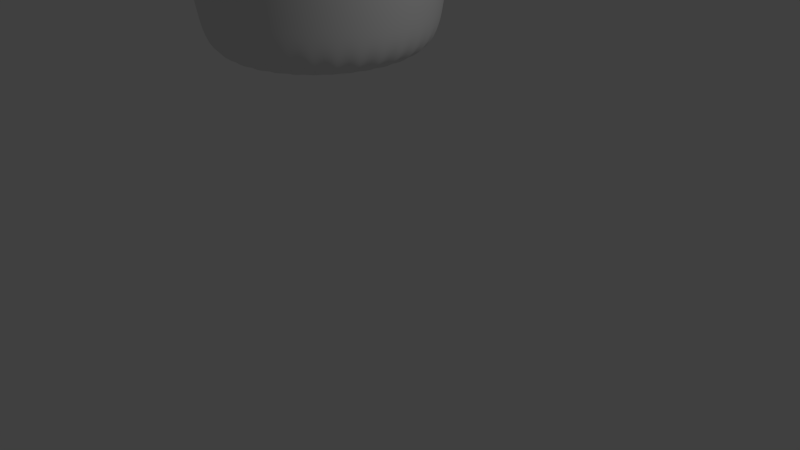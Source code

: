 # Source: cactus.blend  (saved by Blender 2.71.0; exported with 4.5.12 LTS)
import bpy
from mathutils import Matrix  # noqa: F401  (used for matrix-valued properties, if any)

bpy.ops.wm.read_factory_settings(use_empty=True)
scene = bpy.context.scene
scene.name = 'Scene'

# ---- collections
col_collection_1 = bpy.data.collections.new('Collection 1'); scene.collection.children.link(col_collection_1)

# ---- world
world_world = bpy.data.worlds.new('World'); scene.world = world_world
world_world.color = (0.05088, 0.05088, 0.05088)
world_world.use_sun_shadow = False
world_world.sun_shadow_jitter_overblur = 0.0
world_world.cycles.sampling_method = 'MANUAL'
world_world.cycles.sample_map_resolution = 256

# ---- cameras
cam_camera = bpy.data.cameras.new('Camera')
cam_camera.clip_end = 100.0
cam_camera.lens = 35.0
cam_camera.sensor_width = 32.0
cam_camera.sensor_height = 18.0
cam_camera.ortho_scale = 7.314
cam_camera.dof.focus_distance = 0.0
cam_camera.dof.aperture_fstop = 128.0

# ---- lights
light_lamp = bpy.data.lights.new('Lamp', 'POINT')
light_lamp.transmission_factor = 0.0
light_lamp.cutoff_distance = 30.0
light_lamp.energy = 100.0
light_lamp.shadow_buffer_clip_start = 1.001
light_lamp.shadow_soft_size = 0.1
light_lamp.shadow_maximum_resolution = 0.006
light_lamp.use_absolute_resolution = True
light_lamp.cycles.use_multiple_importance_sampling = False

# ---- meshes
me_cylinder = bpy.data.meshes.new('Cylinder')
me_cylinder.from_pydata([(0.0, 1.0, -1.0), (-9.706e-09, 1.082, 1.0), (0.1951, 0.9808, -1.0), (0.211, 1.061, 1.0), (0.3827, 0.9239, -1.0), (0.414, 0.9994, 1.0), (0.5556, 0.8315, -1.0), (0.601, 0.8994, 1.0), (0.7071, 0.7071, -1.0), (0.7649, 0.7649, 1.0), (0.8315, 0.5556, -1.0), (0.8994, 0.601, 1.0), (0.9239, 0.3827, -1.0), (0.9994, 0.414, 1.0), (0.9808, 0.1951, -1.0), (1.061, 0.211, 1.0), (1.0, 7.55e-08, -1.0), (1.082, 5.838e-08, 1.0), (0.9808, -0.1951, -1.0), (1.061, -0.211, 1.0), (0.9239, -0.3827, -1.0), (0.9994, -0.414, 1.0), (0.8315, -0.5556, -1.0), (0.8994, -0.601, 1.0), (0.7071, -0.7071, -1.0), (0.7649, -0.7649, 1.0), (0.5556, -0.8315, -1.0), (0.601, -0.8994, 1.0), (0.3827, -0.9239, -1.0), (0.414, -0.9994, 1.0), (0.1951, -0.9808, -1.0), (0.211, -1.061, 1.0), (-3.258e-07, -1.0, -1.0), (-3.622e-07, -1.082, 1.0), (-0.1951, -0.9808, -1.0), (-0.211, -1.061, 1.0), (-0.3827, -0.9239, -1.0), (-0.414, -0.9994, 1.0), (-0.5556, -0.8315, -1.0), (-0.601, -0.8994, 1.0), (-0.7071, -0.7071, -1.0), (-0.7649, -0.7649, 1.0), (-0.8315, -0.5556, -1.0), (-0.8994, -0.601, 1.0), (-0.9239, -0.3827, -1.0), (-0.9994, -0.414, 1.0), (-0.9808, -0.1951, -1.0), (-1.061, -0.211, 1.0), (-1.0, 9.656e-07, -1.0), (-1.082, 1.021e-06, 1.0), (-0.9808, 0.1951, -1.0), (-1.061, 0.211, 1.0), (-0.9239, 0.3827, -1.0), (-0.9994, 0.414, 1.0), (-0.8315, 0.5556, -1.0), (-0.8994, 0.601, 1.0), (-0.7071, 0.7071, -1.0), (-0.7649, 0.7649, 1.0), (-0.5556, 0.8315, -1.0), (-0.601, 0.8994, 1.0), (-0.3827, 0.9239, -1.0), (-0.414, 0.9994, 1.0), (-0.1951, 0.9808, -1.0), (-0.211, 1.061, 1.0), (-2.154e-08, 1.169, 3.116), (0.2282, 1.147, 3.116), (0.4475, 1.08, 3.116), (0.6497, 0.9724, 3.116), (0.827, 0.827, 3.116), (0.9724, 0.6497, 3.116), (1.08, 0.4475, 3.116), (1.147, 0.2282, 3.116), (1.169, 3.803e-08, 3.116), (1.147, -0.2282, 3.116), (1.08, -0.4475, 3.116), (0.9724, -0.6497, 3.116), (0.827, -0.827, 3.116), (0.6497, -0.9724, 3.116), (0.4475, -1.08, 3.116), (0.2282, -1.147, 3.116), (-4.026e-07, -1.169, 3.116), (-0.2282, -1.147, 3.116), (-0.4475, -1.08, 3.116), (-0.6497, -0.9724, 3.116), (-0.827, -0.827, 3.116), (-0.9724, -0.6497, 3.116), (-1.08, -0.4475, 3.116), (-1.147, -0.2282, 3.116), (-1.169, 1.079e-06, 3.116), (-1.147, 0.2282, 3.116), (-1.08, 0.4475, 3.116), (-0.9724, 0.6497, 3.116), (-0.827, 0.827, 3.116), (-0.6497, 0.9724, 3.116), (-0.4475, 1.08, 3.116), (-0.2282, 1.147, 3.116), (-1.774e-08, 1.261, 5.937), (0.246, 1.237, 5.937), (0.4825, 1.165, 5.937), (0.7005, 1.048, 5.937), (0.8916, 0.8916, 5.937), (1.048, 0.7005, 5.937), (1.165, 0.4825, 5.937), (1.237, 0.246, 5.937), (1.261, 1.538e-08, 5.937), (1.237, -0.246, 5.937), (1.165, -0.4825, 5.937), (1.048, -0.7005, 5.937), (0.8916, -0.8916, 5.937), (0.7005, -1.048, 5.937), (0.4825, -1.165, 5.937), (0.246, -1.237, 5.937), (-4.286e-07, -1.261, 5.937), (-0.246, -1.237, 5.937), (-0.4825, -1.165, 5.937), (-0.7005, -1.048, 5.937), (-0.8916, -0.8916, 5.937), (-1.048, -0.7005, 5.937), (-1.165, -0.4825, 5.937), (-1.237, -0.246, 5.937), (-1.261, 1.138e-06, 5.937), (-1.237, 0.246, 5.937), (-1.165, 0.4825, 5.937), (-1.048, 0.7005, 5.937), (-0.8916, 0.8916, 5.937), (-0.7005, 1.048, 5.937), (-0.4825, 1.165, 5.937), (-0.246, 1.237, 5.937), (1.358e-07, 1.312, 11.13), (0.256, 1.287, 11.13), (0.5022, 1.212, 11.13), (0.7291, 1.091, 11.13), (0.928, 0.928, 11.13), (1.091, 0.7291, 11.13), (1.212, 0.5022, 11.13), (1.287, 0.256, 11.13), (1.312, 4.146e-09, 11.13), (1.287, -0.256, 11.13), (1.212, -0.5022, 11.13), (1.091, -0.7291, 11.13), (0.928, -0.928, 11.13), (0.7291, -1.091, 11.13), (0.5022, -1.212, 11.13), (0.256, -1.287, 11.13), (-2.918e-07, -1.312, 11.13), (-0.256, -1.287, 11.13), (-0.5022, -1.212, 11.13), (-0.7291, -1.091, 11.13), (-0.928, -0.928, 11.13), (-1.091, -0.7291, 11.13), (-1.212, -0.5022, 11.13), (-1.287, -0.256, 11.13), (-1.312, 1.172e-06, 11.13), (-1.287, 0.256, 11.13), (-1.212, 0.5022, 11.13), (-1.091, 0.7291, 11.13), (-0.928, 0.928, 11.13), (-0.7291, 1.091, 11.13), (-0.5022, 1.212, 11.13), (-0.256, 1.287, 11.13), (3.359e-07, 1.39, 17.28), (0.2712, 1.364, 17.28), (0.532, 1.284, 17.28), (0.7724, 1.156, 17.28), (0.9831, 0.9831, 17.28), (1.156, 0.7724, 17.28), (1.284, 0.532, 17.28), (1.364, 0.2712, 17.28), (1.39, -1.595e-08, 17.28), (1.364, -0.2712, 17.28), (1.284, -0.532, 17.28), (1.156, -0.7724, 17.28), (0.9831, -0.9831, 17.28), (0.7724, -1.156, 17.28), (0.532, -1.284, 17.28), (0.2712, -1.364, 17.28), (-1.171e-07, -1.39, 17.28), (-0.2712, -1.364, 17.28), (-0.532, -1.284, 17.28), (-0.7724, -1.156, 17.28), (-0.9831, -0.9831, 17.28), (-1.156, -0.7724, 17.28), (-1.284, -0.532, 17.28), (-1.364, -0.2712, 17.28), (-1.39, 1.222e-06, 17.28), (-1.364, 0.2712, 17.28), (-1.284, 0.532, 17.28), (-1.156, 0.7724, 17.28), (-0.983, 0.9831, 17.28), (-0.7724, 1.156, 17.28), (-0.532, 1.284, 17.28), (-0.2712, 1.364, 17.28), (3.623e-07, 1.473, 22.48), (0.2874, 1.445, 22.48), (0.5638, 1.361, 22.48), (0.8185, 1.225, 22.48), (1.042, 1.042, 22.48), (1.225, 0.8185, 22.48), (1.361, 0.5638, 22.48), (1.445, 0.2874, 22.48), (1.473, -3.578e-08, 22.48), (1.445, -0.2874, 22.48), (1.361, -0.5638, 22.48), (1.225, -0.8185, 22.48), (1.042, -1.042, 22.48), (0.8185, -1.225, 22.48), (0.5638, -1.361, 22.48), (0.2874, -1.445, 22.48), (-1.177e-07, -1.473, 22.48), (-0.2874, -1.445, 22.48), (-0.5638, -1.361, 22.48), (-0.8185, -1.225, 22.48), (-1.042, -1.042, 22.48), (-1.225, -0.8185, 22.48), (-1.361, -0.5638, 22.48), (-1.445, -0.2874, 22.48), (-1.473, 1.276e-06, 22.48), (-1.445, 0.2874, 22.48), (-1.361, 0.5638, 22.48), (-1.225, 0.8185, 22.48), (-1.042, 1.042, 22.48), (-0.8185, 1.225, 22.48), (-0.5638, 1.361, 22.48), (-0.2874, 1.445, 22.48), (2.483e-07, 1.588, 28.44), (0.3098, 1.558, 28.44), (0.6077, 1.467, 28.44), (0.8823, 1.32, 28.44), (1.123, 1.123, 28.44), (1.32, 0.8823, 28.44), (1.467, 0.6077, 28.44), (1.558, 0.3098, 28.44), (1.588, -6.325e-08, 28.44), (1.558, -0.3098, 28.44), (1.467, -0.6077, 28.44), (1.32, -0.8823, 28.44), (1.123, -1.123, 28.44), (0.8823, -1.32, 28.44), (0.6077, -1.467, 28.44), (0.3098, -1.558, 28.44), (-2.692e-07, -1.588, 28.44), (-0.3098, -1.558, 28.44), (-0.6078, -1.467, 28.44), (-0.8823, -1.32, 28.44), (-1.123, -1.123, 28.44), (-1.32, -0.8823, 28.44), (-1.467, -0.6077, 28.44), (-1.558, -0.3098, 28.44), (-1.588, 1.35e-06, 28.44), (-1.558, 0.3098, 28.44), (-1.467, 0.6078, 28.44), (-1.32, 0.8823, 28.44), (-1.123, 1.123, 28.44), (-0.8823, 1.32, 28.44), (-0.6077, 1.467, 28.44), (-0.3098, 1.558, 28.44), (4.927e-08, 1.465, 36.48), (0.2857, 1.436, 36.48), (0.5605, 1.353, 36.48), (0.8137, 1.218, 36.48), (1.036, 1.036, 36.48), (1.218, 0.8137, 36.48), (1.353, 0.5605, 36.48), (1.436, 0.2857, 36.48), (1.465, -3.252e-08, 36.48), (1.436, -0.2857, 36.48), (1.353, -0.5605, 36.48), (1.218, -0.8137, 36.48), (1.036, -1.036, 36.48), (0.8137, -1.218, 36.48), (0.5605, -1.353, 36.48), (0.2857, -1.436, 36.48), (-4.279e-07, -1.465, 36.48), (-0.2857, -1.436, 36.48), (-0.5605, -1.353, 36.48), (-0.8137, -1.218, 36.48), (-1.036, -1.036, 36.48), (-1.218, -0.8137, 36.48), (-1.353, -0.5605, 36.48), (-1.436, -0.2857, 36.48), (-1.465, 1.271e-06, 36.48), (-1.436, 0.2857, 36.48), (-1.353, 0.5605, 36.48), (-1.218, 0.8137, 36.48), (-1.036, 1.036, 36.48), (-0.8137, 1.218, 36.48), (-0.5605, 1.353, 36.48), (-0.2857, 1.436, 36.48), (-5.441e-08, 1.214, 43.76), (0.2368, 1.19, 43.76), (0.4645, 1.121, 43.76), (0.6743, 1.009, 43.76), (0.8583, 0.8583, 43.76), (1.009, 0.6743, 43.76), (1.121, 0.4645, 43.76), (1.19, 0.2368, 43.76), (1.214, 2.791e-08, 43.76), (1.19, -0.2368, 43.76), (1.121, -0.4645, 43.76), (1.009, -0.6743, 43.76), (0.8583, -0.8583, 43.76), (0.6743, -1.009, 43.76), (0.4645, -1.121, 43.76), (0.2368, -1.19, 43.76), (-4.499e-07, -1.214, 43.76), (-0.2368, -1.19, 43.76), (-0.4645, -1.121, 43.76), (-0.6743, -1.009, 43.76), (-0.8583, -0.8583, 43.76), (-1.009, -0.6743, 43.76), (-1.121, -0.4645, 43.76), (-1.19, -0.2368, 43.76), (-1.214, 1.108e-06, 43.76), (-1.19, 0.2368, 43.76), (-1.121, 0.4645, 43.76), (-1.009, 0.6743, 43.76), (-0.8583, 0.8583, 43.76), (-0.6743, 1.009, 43.76), (-0.4645, 1.121, 43.76), (-0.2368, 1.19, 43.76), (1.382e-07, 1.018, 47.01), (0.1987, 0.9989, 47.01), (0.3897, 0.9409, 47.01), (0.5658, 0.8468, 47.01), (0.7201, 0.7201, 47.01), (0.8468, 0.5658, 47.01), (0.9409, 0.3897, 47.01), (0.9989, 0.1987, 47.01), (1.018, 7.497e-08, 47.01), (0.9989, -0.1987, 47.01), (0.9409, -0.3897, 47.01), (0.8468, -0.5658, 47.01), (0.7201, -0.7201, 47.01), (0.5658, -0.8468, 47.01), (0.3897, -0.9409, 47.01), (0.1987, -0.9989, 47.01), (-1.936e-07, -1.018, 47.01), (-0.1987, -0.9989, 47.01), (-0.3897, -0.9409, 47.01), (-0.5658, -0.8468, 47.01), (-0.7201, -0.7201, 47.01), (-0.8468, -0.5658, 47.01), (-0.9409, -0.3897, 47.01), (-0.9989, -0.1987, 47.01), (-1.018, 9.815e-07, 47.01), (-0.9989, 0.1987, 47.01), (-0.9409, 0.3897, 47.01), (-0.8468, 0.5658, 47.01), (-0.7201, 0.7201, 47.01), (-0.5658, 0.8468, 47.01), (-0.3897, 0.9409, 47.01), (-0.1987, 0.9989, 47.01), (5.214e-07, 0.7519, 49.5), (0.1467, 0.7374, 49.5), (0.2877, 0.6946, 49.5), (0.4177, 0.6252, 49.5), (0.5317, 0.5317, 49.5), (0.6252, 0.4177, 49.5), (0.6946, 0.2877, 49.5), (0.7374, 0.1467, 49.5), (0.7519, 1.377e-07, 49.5), (0.7374, -0.1467, 49.5), (0.6946, -0.2877, 49.5), (0.6252, -0.4177, 49.5), (0.5317, -0.5317, 49.5), (0.4177, -0.6252, 49.5), (0.2877, -0.6946, 49.5), (0.1467, -0.7374, 49.5), (2.764e-07, -0.7519, 49.5), (-0.1467, -0.7374, 49.5), (-0.2877, -0.6946, 49.5), (-0.4177, -0.6252, 49.5), (-0.5317, -0.5317, 49.5), (-0.6252, -0.4177, 49.5), (-0.6946, -0.2877, 49.5), (-0.7374, -0.1467, 49.5), (-0.7519, 8.07e-07, 49.5), (-0.7374, 0.1467, 49.5), (-0.6946, 0.2877, 49.5), (-0.6252, 0.4177, 49.5), (-0.5317, 0.5317, 49.5), (-0.4177, 0.6252, 49.5), (-0.2877, 0.6946, 49.5), (-0.1467, 0.7374, 49.5), (2.245e-07, 0.5102, 51.41), (0.09953, 0.5004, 51.41), (0.1952, 0.4713, 51.41), (0.2834, 0.4242, 51.41), (0.3608, 0.3608, 51.41), (0.4242, 0.2834, 51.41), (0.4713, 0.1952, 51.41), (0.5004, 0.09953, 51.41), (0.5102, 1.844e-07, 51.41), (0.5004, -0.09953, 51.41), (0.4713, -0.1952, 51.41), (0.4242, -0.2834, 51.41), (0.3608, -0.3608, 51.41), (0.2834, -0.4242, 51.41), (0.1952, -0.4713, 51.41), (0.09953, -0.5004, 51.41), (5.831e-08, -0.5102, 51.41), (-0.09953, -0.5004, 51.41), (-0.1952, -0.4713, 51.41), (-0.2834, -0.4242, 51.41), (-0.3608, -0.3608, 51.41), (-0.4242, -0.2834, 51.41), (-0.4713, -0.1952, 51.41), (-0.5004, -0.09953, 51.41), (-0.5102, 6.385e-07, 51.41), (-0.5004, 0.09953, 51.41), (-0.4713, 0.1952, 51.41), (-0.4242, 0.2834, 51.41), (-0.3608, 0.3608, 51.41), (-0.2834, 0.4242, 51.41), (-0.1952, 0.4713, 51.41), (-0.09953, 0.5004, 51.41), (-1.888e-07, 0.2933, 52.75), (0.05722, 0.2877, 52.75), (0.1122, 0.271, 52.75), (0.163, 0.2439, 52.75), (0.2074, 0.2074, 52.75), (0.2439, 0.163, 52.75), (0.271, 0.1122, 52.75), (0.2877, 0.05722, 52.75), (0.2933, 2.311e-07, 52.75), (0.2877, -0.05722, 52.75), (0.271, -0.1122, 52.75), (0.2439, -0.163, 52.75), (0.2074, -0.2074, 52.75), (0.163, -0.2439, 52.75), (0.1122, -0.271, 52.75), (0.05722, -0.2877, 52.75), (-2.844e-07, -0.2933, 52.75), (-0.05722, -0.2877, 52.75), (-0.1122, -0.271, 52.75), (-0.163, -0.2439, 52.75), (-0.2074, -0.2074, 52.75), (-0.2439, -0.163, 52.75), (-0.271, -0.1122, 52.75), (-0.2877, -0.05722, 52.75), (-0.2933, 4.922e-07, 52.75), (-0.2877, 0.05722, 52.75), (-0.271, 0.1122, 52.75), (-0.2439, 0.163, 52.75), (-0.2074, 0.2074, 52.75), (-0.163, 0.2439, 52.75), (-0.1122, 0.271, 52.75), (-0.05722, 0.2877, 52.75), (2.934e-07, 0.1744, 53.4), (0.03402, 0.171, 53.4), (0.06673, 0.1611, 53.4), (0.09687, 0.145, 53.4), (0.1233, 0.1233, 53.4), (0.145, 0.09687, 53.4), (0.1611, 0.06673, 53.4), (0.171, 0.03402, 53.4), (0.1744, 2.567e-07, 53.4), (0.171, -0.03402, 53.4), (0.1611, -0.06673, 53.4), (0.145, -0.09687, 53.4), (0.1233, -0.1233, 53.4), (0.09687, -0.145, 53.4), (0.06673, -0.1611, 53.4), (0.03402, -0.171, 53.4), (2.365e-07, -0.1744, 53.4), (-0.03402, -0.171, 53.4), (-0.06673, -0.1611, 53.4), (-0.09687, -0.145, 53.4), (-0.1233, -0.1233, 53.4), (-0.145, -0.09687, 53.4), (-0.1611, -0.06673, 53.4), (-0.171, -0.03402, 53.4), (-0.1744, 4.119e-07, 53.4), (-0.171, 0.03402, 53.4), (-0.1611, 0.06673, 53.4), (-0.145, 0.09687, 53.4), (-0.1233, 0.1233, 53.4), (-0.09687, 0.145, 53.4), (-0.06673, 0.1611, 53.4), (-0.03402, 0.171, 53.4), (2.954e-07, 0.111, 53.57), (0.02165, 0.1088, 53.57), (0.04247, 0.1025, 53.57), (0.06166, 0.09227, 53.57), (0.07847, 0.07847, 53.57), (0.09227, 0.06166, 53.57), (0.1025, 0.04247, 53.57), (0.1088, 0.02165, 53.57), (0.111, 2.704e-07, 53.57), (0.1088, -0.02165, 53.57), (0.1025, -0.04247, 53.57), (0.09227, -0.06165, 53.57), (0.07847, -0.07847, 53.57), (0.06166, -0.09227, 53.57), (0.04247, -0.1025, 53.57), (0.02165, -0.1088, 53.57), (2.593e-07, -0.111, 53.57), (-0.02165, -0.1088, 53.57), (-0.04247, -0.1025, 53.57), (-0.06165, -0.09227, 53.57), (-0.07847, -0.07847, 53.57), (-0.09227, -0.06165, 53.57), (-0.1025, -0.04247, 53.57), (-0.1088, -0.02165, 53.57), (-0.111, 3.692e-07, 53.57), (-0.1088, 0.02165, 53.57), (-0.1025, 0.04247, 53.57), (-0.09227, 0.06166, 53.57), (-0.07847, 0.07847, 53.57), (-0.06165, 0.09227, 53.57), (-0.04247, 0.1025, 53.57), (-0.02165, 0.1088, 53.57), (3.986e-07, 0.02455, 53.74), (0.00479, 0.02408, 53.74), (0.009395, 0.02268, 53.74), (0.01364, 0.02041, 53.74), (0.01736, 0.01736, 53.74), (0.02041, 0.01364, 53.74), (0.02268, 0.009395, 53.74), (0.02408, 0.00479, 53.74), (0.02455, 2.85e-07, 53.74), (0.02408, -0.004789, 53.74), (0.02268, -0.009394, 53.74), (0.02041, -0.01364, 53.74), (0.01736, -0.01736, 53.74), (0.01364, -0.02041, 53.74), (0.009395, -0.02268, 53.74), (0.00479, -0.02408, 53.74), (3.906e-07, -0.02455, 53.74), (-0.004789, -0.02408, 53.74), (-0.009394, -0.02268, 53.74), (-0.01364, -0.02041, 53.74), (-0.01736, -0.01736, 53.74), (-0.02041, -0.01364, 53.74), (-0.02268, -0.009394, 53.74), (-0.02408, -0.004789, 53.74), (-0.02455, 3.069e-07, 53.74), (-0.02408, 0.00479, 53.74), (-0.02268, 0.009395, 53.74), (-0.02041, 0.01364, 53.74), (-0.01736, 0.01736, 53.74), (-0.01364, 0.02041, 53.74), (-0.009394, 0.02268, 53.74), (-0.004789, 0.02408, 53.74)], [], [(0, 1, 3, 2), (2, 3, 5, 4), (4, 5, 7, 6), (6, 7, 9, 8), (8, 9, 11, 10), (10, 11, 13, 12), (12, 13, 15, 14), (14, 15, 17, 16), (16, 17, 19, 18), (18, 19, 21, 20), (20, 21, 23, 22), (22, 23, 25, 24), (24, 25, 27, 26), (26, 27, 29, 28), (28, 29, 31, 30), (30, 31, 33, 32), (32, 33, 35, 34), (34, 35, 37, 36), (36, 37, 39, 38), (38, 39, 41, 40), (40, 41, 43, 42), (42, 43, 45, 44), (44, 45, 47, 46), (46, 47, 49, 48), (48, 49, 51, 50), (50, 51, 53, 52), (52, 53, 55, 54), (54, 55, 57, 56), (56, 57, 59, 58), (58, 59, 61, 60), (55, 53, 90, 91), (62, 63, 1, 0), (60, 61, 63, 62), (0, 2, 4, 6, 8, 10, 12, 14, 16, 18, 20, 22, 24, 26, 28, 30, 32, 34, 36, 38, 40, 42, 44, 46, 48, 50, 52, 54, 56, 58, 60, 62), (93, 92, 124, 125), (11, 9, 68, 69), (33, 31, 79, 80), (61, 59, 93, 94), (39, 37, 82, 83), (3, 1, 64, 65), (17, 15, 71, 72), (45, 43, 85, 86), (23, 21, 74, 75), (51, 49, 88, 89), (7, 5, 66, 67), (29, 27, 77, 78), (57, 55, 91, 92), (35, 33, 80, 81), (13, 11, 69, 70), (63, 61, 94, 95), (41, 39, 83, 84), (19, 17, 72, 73), (47, 45, 86, 87), (25, 23, 75, 76), (53, 51, 89, 90), (9, 7, 67, 68), (31, 29, 78, 79), (59, 57, 92, 93), (37, 35, 81, 82), (15, 13, 70, 71), (1, 63, 95, 64), (43, 41, 84, 85), (21, 19, 73, 74), (49, 47, 87, 88), (5, 3, 65, 66), (27, 25, 76, 77), (127, 126, 158, 159), (82, 81, 113, 114), (71, 70, 102, 103), (91, 90, 122, 123), (69, 68, 100, 101), (80, 79, 111, 112), (89, 88, 120, 121), (67, 66, 98, 99), (78, 77, 109, 110), (87, 86, 118, 119), (65, 64, 96, 97), (76, 75, 107, 108), (64, 95, 127, 96), (85, 84, 116, 117), (74, 73, 105, 106), (94, 93, 125, 126), (83, 82, 114, 115), (72, 71, 103, 104), (92, 91, 123, 124), (81, 80, 112, 113), (70, 69, 101, 102), (90, 89, 121, 122), (68, 67, 99, 100), (79, 78, 110, 111), (88, 87, 119, 120), (66, 65, 97, 98), (77, 76, 108, 109), (86, 85, 117, 118), (75, 74, 106, 107), (95, 94, 126, 127), (84, 83, 115, 116), (73, 72, 104, 105), (150, 149, 181, 182), (116, 115, 147, 148), (105, 104, 136, 137), (125, 124, 156, 157), (114, 113, 145, 146), (103, 102, 134, 135), (123, 122, 154, 155), (101, 100, 132, 133), (112, 111, 143, 144), (121, 120, 152, 153), (99, 98, 130, 131), (110, 109, 141, 142), (119, 118, 150, 151), (97, 96, 128, 129), (108, 107, 139, 140), (96, 127, 159, 128), (117, 116, 148, 149), (106, 105, 137, 138), (126, 125, 157, 158), (115, 114, 146, 147), (104, 103, 135, 136), (124, 123, 155, 156), (113, 112, 144, 145), (102, 101, 133, 134), (122, 121, 153, 154), (100, 99, 131, 132), (111, 110, 142, 143), (120, 119, 151, 152), (98, 97, 129, 130), (109, 108, 140, 141), (118, 117, 149, 150), (107, 106, 138, 139), (184, 183, 215, 216), (139, 138, 170, 171), (159, 158, 190, 191), (148, 147, 179, 180), (137, 136, 168, 169), (157, 156, 188, 189), (146, 145, 177, 178), (135, 134, 166, 167), (155, 154, 186, 187), (133, 132, 164, 165), (144, 143, 175, 176), (153, 152, 184, 185), (131, 130, 162, 163), (142, 141, 173, 174), (151, 150, 182, 183), (129, 128, 160, 161), (140, 139, 171, 172), (128, 159, 191, 160), (149, 148, 180, 181), (138, 137, 169, 170), (158, 157, 189, 190), (147, 146, 178, 179), (136, 135, 167, 168), (156, 155, 187, 188), (145, 144, 176, 177), (134, 133, 165, 166), (154, 153, 185, 186), (132, 131, 163, 164), (143, 142, 174, 175), (152, 151, 183, 184), (130, 129, 161, 162), (141, 140, 172, 173), (218, 217, 249, 250), (162, 161, 193, 194), (173, 172, 204, 205), (182, 181, 213, 214), (171, 170, 202, 203), (191, 190, 222, 223), (180, 179, 211, 212), (169, 168, 200, 201), (189, 188, 220, 221), (178, 177, 209, 210), (167, 166, 198, 199), (187, 186, 218, 219), (165, 164, 196, 197), (176, 175, 207, 208), (185, 184, 216, 217), (163, 162, 194, 195), (174, 173, 205, 206), (183, 182, 214, 215), (161, 160, 192, 193), (172, 171, 203, 204), (160, 191, 223, 192), (181, 180, 212, 213), (170, 169, 201, 202), (190, 189, 221, 222), (179, 178, 210, 211), (168, 167, 199, 200), (188, 187, 219, 220), (177, 176, 208, 209), (166, 165, 197, 198), (186, 185, 217, 218), (164, 163, 195, 196), (175, 174, 206, 207), (252, 251, 283, 284), (196, 195, 227, 228), (207, 206, 238, 239), (216, 215, 247, 248), (194, 193, 225, 226), (205, 204, 236, 237), (214, 213, 245, 246), (203, 202, 234, 235), (223, 222, 254, 255), (212, 211, 243, 244), (201, 200, 232, 233), (221, 220, 252, 253), (210, 209, 241, 242), (199, 198, 230, 231), (219, 218, 250, 251), (197, 196, 228, 229), (208, 207, 239, 240), (217, 216, 248, 249), (195, 194, 226, 227), (206, 205, 237, 238), (215, 214, 246, 247), (193, 192, 224, 225), (204, 203, 235, 236), (192, 223, 255, 224), (213, 212, 244, 245), (202, 201, 233, 234), (222, 221, 253, 254), (211, 210, 242, 243), (200, 199, 231, 232), (220, 219, 251, 252), (209, 208, 240, 241), (198, 197, 229, 230), (286, 285, 317, 318), (241, 240, 272, 273), (230, 229, 261, 262), (250, 249, 281, 282), (228, 227, 259, 260), (239, 238, 270, 271), (248, 247, 279, 280), (226, 225, 257, 258), (237, 236, 268, 269), (246, 245, 277, 278), (235, 234, 266, 267), (255, 254, 286, 287), (244, 243, 275, 276), (233, 232, 264, 265), (253, 252, 284, 285), (242, 241, 273, 274), (231, 230, 262, 263), (251, 250, 282, 283), (229, 228, 260, 261), (240, 239, 271, 272), (249, 248, 280, 281), (227, 226, 258, 259), (238, 237, 269, 270), (247, 246, 278, 279), (225, 224, 256, 257), (236, 235, 267, 268), (224, 255, 287, 256), (245, 244, 276, 277), (234, 233, 265, 266), (254, 253, 285, 286), (243, 242, 274, 275), (232, 231, 263, 264), (288, 319, 351, 320), (275, 274, 306, 307), (264, 263, 295, 296), (284, 283, 315, 316), (273, 272, 304, 305), (262, 261, 293, 294), (282, 281, 313, 314), (260, 259, 291, 292), (271, 270, 302, 303), (280, 279, 311, 312), (258, 257, 289, 290), (269, 268, 300, 301), (278, 277, 309, 310), (267, 266, 298, 299), (287, 286, 318, 319), (276, 275, 307, 308), (265, 264, 296, 297), (285, 284, 316, 317), (274, 273, 305, 306), (263, 262, 294, 295), (283, 282, 314, 315), (261, 260, 292, 293), (272, 271, 303, 304), (281, 280, 312, 313), (259, 258, 290, 291), (270, 269, 301, 302), (279, 278, 310, 311), (257, 256, 288, 289), (268, 267, 299, 300), (256, 287, 319, 288), (277, 276, 308, 309), (266, 265, 297, 298), (343, 342, 374, 375), (309, 308, 340, 341), (298, 297, 329, 330), (318, 317, 349, 350), (307, 306, 338, 339), (296, 295, 327, 328), (316, 315, 347, 348), (305, 304, 336, 337), (294, 293, 325, 326), (314, 313, 345, 346), (292, 291, 323, 324), (303, 302, 334, 335), (312, 311, 343, 344), (290, 289, 321, 322), (301, 300, 332, 333), (310, 309, 341, 342), (299, 298, 330, 331), (319, 318, 350, 351), (308, 307, 339, 340), (297, 296, 328, 329), (317, 316, 348, 349), (306, 305, 337, 338), (295, 294, 326, 327), (315, 314, 346, 347), (293, 292, 324, 325), (304, 303, 335, 336), (313, 312, 344, 345), (291, 290, 322, 323), (302, 301, 333, 334), (311, 310, 342, 343), (289, 288, 320, 321), (300, 299, 331, 332), (377, 376, 408, 409), (321, 320, 352, 353), (332, 331, 363, 364), (320, 351, 383, 352), (341, 340, 372, 373), (330, 329, 361, 362), (350, 349, 381, 382), (339, 338, 370, 371), (328, 327, 359, 360), (348, 347, 379, 380), (337, 336, 368, 369), (326, 325, 357, 358), (346, 345, 377, 378), (324, 323, 355, 356), (335, 334, 366, 367), (344, 343, 375, 376), (322, 321, 353, 354), (333, 332, 364, 365), (342, 341, 373, 374), (331, 330, 362, 363), (351, 350, 382, 383), (340, 339, 371, 372), (329, 328, 360, 361), (349, 348, 380, 381), (338, 337, 369, 370), (327, 326, 358, 359), (347, 346, 378, 379), (325, 324, 356, 357), (336, 335, 367, 368), (345, 344, 376, 377), (323, 322, 354, 355), (334, 333, 365, 366), (411, 410, 442, 443), (355, 354, 386, 387), (366, 365, 397, 398), (375, 374, 406, 407), (353, 352, 384, 385), (364, 363, 395, 396), (352, 383, 415, 384), (373, 372, 404, 405), (362, 361, 393, 394), (382, 381, 413, 414), (371, 370, 402, 403), (360, 359, 391, 392), (380, 379, 411, 412), (369, 368, 400, 401), (358, 357, 389, 390), (378, 377, 409, 410), (356, 355, 387, 388), (367, 366, 398, 399), (376, 375, 407, 408), (354, 353, 385, 386), (365, 364, 396, 397), (374, 373, 405, 406), (363, 362, 394, 395), (383, 382, 414, 415), (372, 371, 403, 404), (361, 360, 392, 393), (381, 380, 412, 413), (370, 369, 401, 402), (359, 358, 390, 391), (379, 378, 410, 411), (357, 356, 388, 389), (368, 367, 399, 400), (445, 444, 476, 477), (389, 388, 420, 421), (400, 399, 431, 432), (409, 408, 440, 441), (387, 386, 418, 419), (398, 397, 429, 430), (407, 406, 438, 439), (385, 384, 416, 417), (396, 395, 427, 428), (384, 415, 447, 416), (405, 404, 436, 437), (394, 393, 425, 426), (414, 413, 445, 446), (403, 402, 434, 435), (392, 391, 423, 424), (412, 411, 443, 444), (401, 400, 432, 433), (390, 389, 421, 422), (410, 409, 441, 442), (388, 387, 419, 420), (399, 398, 430, 431), (408, 407, 439, 440), (386, 385, 417, 418), (397, 396, 428, 429), (406, 405, 437, 438), (395, 394, 426, 427), (415, 414, 446, 447), (404, 403, 435, 436), (393, 392, 424, 425), (413, 412, 444, 445), (402, 401, 433, 434), (391, 390, 422, 423), (479, 478, 510, 511), (434, 433, 465, 466), (423, 422, 454, 455), (443, 442, 474, 475), (421, 420, 452, 453), (432, 431, 463, 464), (441, 440, 472, 473), (419, 418, 450, 451), (430, 429, 461, 462), (439, 438, 470, 471), (417, 416, 448, 449), (428, 427, 459, 460), (416, 447, 479, 448), (437, 436, 468, 469), (426, 425, 457, 458), (446, 445, 477, 478), (435, 434, 466, 467), (424, 423, 455, 456), (444, 443, 475, 476), (433, 432, 464, 465), (422, 421, 453, 454), (442, 441, 473, 474), (420, 419, 451, 452), (431, 430, 462, 463), (440, 439, 471, 472), (418, 417, 449, 450), (429, 428, 460, 461), (438, 437, 469, 470), (427, 426, 458, 459), (447, 446, 478, 479), (436, 435, 467, 468), (425, 424, 456, 457), (502, 501, 533, 534), (468, 467, 499, 500), (457, 456, 488, 489), (477, 476, 508, 509), (466, 465, 497, 498), (455, 454, 486, 487), (475, 474, 506, 507), (453, 452, 484, 485), (464, 463, 495, 496), (473, 472, 504, 505), (451, 450, 482, 483), (462, 461, 493, 494), (471, 470, 502, 503), (449, 448, 480, 481), (460, 459, 491, 492), (448, 479, 511, 480), (469, 468, 500, 501), (458, 457, 489, 490), (478, 477, 509, 510), (467, 466, 498, 499), (456, 455, 487, 488), (476, 475, 507, 508), (465, 464, 496, 497), (454, 453, 485, 486), (474, 473, 505, 506), (452, 451, 483, 484), (463, 462, 494, 495), (472, 471, 503, 504), (450, 449, 481, 482), (461, 460, 492, 493), (470, 469, 501, 502), (459, 458, 490, 491), (513, 512, 543, 542, 541, 540, 539, 538, 537, 536, 535, 534, 533, 532, 531, 530, 529, 528, 527, 526, 525, 524, 523, 522, 521, 520, 519, 518, 517, 516, 515, 514), (491, 490, 522, 523), (511, 510, 542, 543), (500, 499, 531, 532), (489, 488, 520, 521), (509, 508, 540, 541), (498, 497, 529, 530), (487, 486, 518, 519), (507, 506, 538, 539), (485, 484, 516, 517), (496, 495, 527, 528), (505, 504, 536, 537), (483, 482, 514, 515), (494, 493, 525, 526), (503, 502, 534, 535), (481, 480, 512, 513), (492, 491, 523, 524), (480, 511, 543, 512), (501, 500, 532, 533), (490, 489, 521, 522), (510, 509, 541, 542), (499, 498, 530, 531), (488, 487, 519, 520), (508, 507, 539, 540), (497, 496, 528, 529), (486, 485, 517, 518), (506, 505, 537, 538), (484, 483, 515, 516), (495, 494, 526, 527), (504, 503, 535, 536), (482, 481, 513, 514), (493, 492, 524, 525)])
me_cylinder.polygons.foreach_set('use_smooth', [True] * 514)
me_cylinder.use_remesh_preserve_volume = False
me_cylinder.use_remesh_preserve_attributes = False
me_cylinder.use_mirror_vertex_groups = False
me_cylinder.update()
me_cylinder_001 = bpy.data.meshes.new('Cylinder.001')
me_cylinder_001.from_pydata([(0.0, 1.0, -1.0), (0.0, 1.0, 1.0), (0.1951, 0.9808, -1.0), (0.1951, 0.9808, 1.0), (0.3827, 0.9239, -1.0), (0.3827, 0.9239, 1.0), (0.5556, 0.8315, -1.0), (0.5556, 0.8315, 1.0), (0.7071, 0.7071, -1.0), (0.7071, 0.7071, 1.0), (0.8315, 0.5556, -1.0), (0.8315, 0.5556, 1.0), (0.9239, 0.3827, -1.0), (0.9239, 0.3827, 1.0), (0.9808, 0.1951, -1.0), (0.9808, 0.1951, 1.0), (1.0, 7.55e-08, -1.0), (1.0, 7.55e-08, 1.0), (0.9808, -0.1951, -1.0), (0.9808, -0.1951, 1.0), (0.9239, -0.3827, -1.0), (0.9239, -0.3827, 1.0), (0.8315, -0.5556, -1.0), (0.8315, -0.5556, 1.0), (0.7071, -0.7071, -1.0), (0.7071, -0.7071, 1.0), (0.5556, -0.8315, -1.0), (0.5556, -0.8315, 1.0), (0.3827, -0.9239, -1.0), (0.3827, -0.9239, 1.0), (0.1951, -0.9808, -1.0), (0.1951, -0.9808, 1.0), (-3.258e-07, -1.0, -1.0), (-3.258e-07, -1.0, 1.0), (-0.1951, -0.9808, -1.0), (-0.1951, -0.9808, 1.0), (-0.3827, -0.9239, -1.0), (-0.3827, -0.9239, 1.0), (-0.5556, -0.8315, -1.0), (-0.5556, -0.8315, 1.0), (-0.7071, -0.7071, -1.0), (-0.7071, -0.7071, 1.0), (-0.8315, -0.5556, -1.0), (-0.8315, -0.5556, 1.0), (-0.9239, -0.3827, -1.0), (-0.9239, -0.3827, 1.0), (-0.9808, -0.1951, -1.0), (-0.9808, -0.1951, 1.0), (-1.0, 9.656e-07, -1.0), (-1.0, 9.656e-07, 1.0), (-0.9808, 0.1951, -1.0), (-0.9808, 0.1951, 1.0), (-0.9239, 0.3827, -1.0), (-0.9239, 0.3827, 1.0), (-0.8315, 0.5556, -1.0), (-0.8315, 0.5556, 1.0), (-0.7071, 0.7071, -1.0), (-0.7071, 0.7071, 1.0), (-0.5556, 0.8315, -1.0), (-0.5556, 0.8315, 1.0), (-0.3827, 0.9239, -1.0), (-0.3827, 0.9239, 1.0), (-0.1951, 0.9808, -1.0), (-0.1951, 0.9808, 1.0), (2.847e-08, 0.9849, -1.709), (0.1951, 0.966, -1.705), (0.3827, 0.91, -1.695), (0.5556, 0.8189, -1.679), (0.7071, 0.6964, -1.658), (0.8315, 0.5472, -1.632), (0.9239, 0.3769, -1.602), (0.9808, 0.1922, -1.569), (1.0, 3.515e-08, -1.536), (0.9808, -0.1921, -1.502), (0.9239, -0.3769, -1.469), (0.8315, -0.5472, -1.44), (0.7071, -0.6964, -1.413), (0.5556, -0.8189, -1.392), (0.3827, -0.91, -1.376), (0.1951, -0.966, -1.366), (-2.974e-07, -0.9849, -1.363), (-0.1951, -0.966, -1.366), (-0.3827, -0.91, -1.376), (-0.5556, -0.8189, -1.392), (-0.7071, -0.6964, -1.413), (-0.8315, -0.5472, -1.44), (-0.9239, -0.3769, -1.469), (-0.9808, -0.1921, -1.502), (-1.0, 9.118e-07, -1.536), (-0.9808, 0.1922, -1.569), (-0.9239, 0.3769, -1.602), (-0.8315, 0.5472, -1.632), (-0.7071, 0.6965, -1.658), (-0.5556, 0.8189, -1.679), (-0.3827, 0.91, -1.695), (-0.1951, 0.966, -1.705), (8.096e-09, 1.024, -2.173), (0.2182, 1.002, -2.169), (0.428, 0.9398, -2.158), (0.6214, 0.838, -2.141), (0.7909, 0.701, -2.116), (0.9299, 0.534, -2.087), (1.033, 0.3436, -2.054), (1.097, 0.1369, -2.017), (1.118, -0.07798, -1.98), (1.097, -0.2929, -1.942), (1.033, -0.4995, -1.906), (0.9299, -0.69, -1.872), (0.7909, -0.8569, -1.843), (0.6214, -0.9939, -1.819), (0.428, -1.096, -1.801), (0.2182, -1.158, -1.79), (-3.563e-07, -1.18, -1.786), (-0.2182, -1.158, -1.79), (-0.428, -1.096, -1.801), (-0.6214, -0.9939, -1.819), (-0.7909, -0.8569, -1.843), (-0.9299, -0.69, -1.872), (-1.033, -0.4995, -1.906), (-1.097, -0.2929, -1.942), (-1.118, -0.07798, -1.98), (-1.097, 0.1369, -2.017), (-1.033, 0.3436, -2.054), (-0.9299, 0.534, -2.087), (-0.7909, 0.701, -2.116), (-0.6214, 0.838, -2.141), (-0.428, 0.9398, -2.158), (-0.2182, 1.002, -2.169), (-2.884e-09, 1.138, -2.777), (0.263, 1.114, -2.769), (0.5158, 1.04, -2.746), (0.7489, 0.9218, -2.708), (0.9531, 0.762, -2.658), (1.121, 0.5673, -2.596), (1.245, 0.3452, -2.525), (1.322, 0.1042, -2.449), (1.348, -0.1464, -2.369), (1.322, -0.397, -2.29), (1.245, -0.638, -2.213), (1.121, -0.8601, -2.143), (0.9531, -1.055, -2.081), (0.7489, -1.215, -2.03), (0.5158, -1.333, -1.992), (0.263, -1.406, -1.969), (-4.421e-07, -1.431, -1.961), (-0.263, -1.406, -1.969), (-0.5158, -1.333, -1.992), (-0.7489, -1.215, -2.03), (-0.9531, -1.055, -2.081), (-1.121, -0.8601, -2.143), (-1.245, -0.638, -2.213), (-1.322, -0.397, -2.29), (-1.348, -0.1464, -2.369), (-1.322, 0.1042, -2.449), (-1.245, 0.3452, -2.525), (-1.121, 0.5673, -2.596), (-0.9531, 0.762, -2.658), (-0.7489, 0.9218, -2.708), (-0.5158, 1.04, -2.746), (-0.263, 1.114, -2.769), (2.752e-08, 1.126, -3.318), (0.2936, 1.1, -3.308), (0.5758, 1.02, -3.275), (0.836, 0.8912, -3.223), (1.064, 0.7177, -3.153), (1.251, 0.5063, -3.068), (1.39, 0.2652, -2.97), (1.476, 0.003475, -2.864), (1.505, -0.2687, -2.754), (1.476, -0.5408, -2.644), (1.39, -0.8025, -2.538), (1.251, -1.044, -2.441), (1.064, -1.255, -2.355), (0.836, -1.429, -2.285), (0.5758, -1.557, -2.233), (0.2936, -1.637, -2.201), (-4.628e-07, -1.664, -2.19), (-0.2936, -1.637, -2.201), (-0.5758, -1.557, -2.233), (-0.836, -1.429, -2.285), (-1.064, -1.255, -2.355), (-1.251, -1.044, -2.441), (-1.39, -0.8025, -2.538), (-1.476, -0.5408, -2.644), (-1.505, -0.2687, -2.754), (-1.476, 0.003476, -2.864), (-1.39, 0.2652, -2.97), (-1.251, 0.5063, -3.068), (-1.064, 0.7177, -3.153), (-0.836, 0.8912, -3.223), (-0.5758, 1.02, -3.275), (-0.2936, 1.1, -3.308), (8.72e-08, 0.9687, -3.836), (0.304, 0.942, -3.822), (0.5963, 0.8629, -3.782), (0.8656, 0.7344, -3.717), (1.102, 0.5614, -3.63), (1.295, 0.3507, -3.524), (1.439, 0.1103, -3.402), (1.528, -0.1506, -3.27), (1.558, -0.4219, -3.133), (1.528, -0.6932, -2.996), (1.439, -0.954, -2.864), (1.295, -1.194, -2.743), (1.102, -1.405, -2.636), (0.8656, -1.578, -2.549), (0.5963, -1.707, -2.484), (0.304, -1.786, -2.444), (-4.205e-07, -1.812, -2.43), (-0.304, -1.786, -2.444), (-0.5963, -1.707, -2.484), (-0.8656, -1.578, -2.549), (-1.102, -1.405, -2.636), (-1.295, -1.194, -2.743), (-1.439, -0.954, -2.864), (-1.528, -0.6932, -2.996), (-1.558, -0.4219, -3.133), (-1.528, -0.1506, -3.27), (-1.439, 0.1103, -3.402), (-1.295, 0.3507, -3.524), (-1.102, 0.5614, -3.63), (-0.8656, 0.7344, -3.717), (-0.5962, 0.8629, -3.782), (-0.304, 0.942, -3.822), (2.09e-08, 0.6882, -4.368), (0.304, 0.6632, -4.351), (0.5963, 0.5893, -4.302), (0.8656, 0.4691, -4.223), (1.102, 0.3074, -4.116), (1.295, 0.1104, -3.986), (1.439, -0.1144, -3.838), (1.528, -0.3583, -3.677), (1.558, -0.612, -3.509), (1.528, -0.8656, -3.342), (1.439, -1.11, -3.181), (1.295, -1.334, -3.032), (1.102, -1.531, -2.902), (0.8656, -1.693, -2.795), (0.5963, -1.813, -2.716), (0.304, -1.887, -2.667), (-4.868e-07, -1.912, -2.651), (-0.304, -1.887, -2.667), (-0.5963, -1.813, -2.716), (-0.8656, -1.693, -2.795), (-1.102, -1.531, -2.902), (-1.295, -1.334, -3.032), (-1.439, -1.11, -3.181), (-1.528, -0.8656, -3.342), (-1.558, -0.612, -3.509), (-1.528, -0.3583, -3.677), (-1.439, -0.1144, -3.838), (-1.295, 0.1104, -3.986), (-1.102, 0.3074, -4.116), (-0.8656, 0.4691, -4.223), (-0.5962, 0.5893, -4.302), (-0.304, 0.6632, -4.351), (-4.281e-08, 0.09037, -5.239), (0.3104, 0.06996, -5.216), (0.6088, 0.009511, -5.148), (0.8838, -0.08865, -5.039), (1.125, -0.2208, -4.892), (1.323, -0.3817, -4.712), (1.47, -0.5654, -4.508), (1.56, -0.7646, -4.285), (1.591, -0.9719, -4.054), (1.56, -1.179, -3.823), (1.47, -1.378, -3.601), (1.323, -1.562, -3.396), (1.125, -1.723, -3.217), (0.8838, -1.855, -3.07), (0.6088, -1.953, -2.96), (0.3104, -2.014, -2.893), (-5.612e-07, -2.034, -2.87), (-0.3104, -2.014, -2.893), (-0.6088, -1.953, -2.96), (-0.8838, -1.855, -3.07), (-1.125, -1.723, -3.217), (-1.323, -1.562, -3.396), (-1.47, -1.378, -3.601), (-1.56, -1.179, -3.823), (-1.591, -0.9719, -4.054), (-1.56, -0.7646, -4.285), (-1.47, -0.5654, -4.508), (-1.323, -0.3817, -4.712), (-1.125, -0.2208, -4.892), (-0.8838, -0.08865, -5.039), (-0.6088, 0.009511, -5.148), (-0.3104, 0.06996, -5.216), (7.663e-08, -0.9407, -6.046), (0.3104, -0.9525, -6.018), (0.6088, -0.9877, -5.935), (0.8838, -1.045, -5.799), (1.125, -1.122, -5.617), (1.323, -1.215, -5.395), (1.47, -1.322, -5.141), (1.56, -1.438, -4.866), (1.591, -1.558, -4.58), (1.56, -1.679, -4.294), (1.47, -1.795, -4.019), (1.323, -1.901, -3.766), (1.125, -1.995, -3.544), (0.8838, -2.072, -3.361), (0.6088, -2.129, -3.226), (0.3104, -2.164, -3.142), (-4.417e-07, -2.176, -3.114), (-0.3104, -2.164, -3.142), (-0.6088, -2.129, -3.226), (-0.8838, -2.072, -3.361), (-1.125, -1.995, -3.544), (-1.323, -1.901, -3.766), (-1.47, -1.795, -4.019), (-1.56, -1.679, -4.294), (-1.591, -1.558, -4.58), (-1.56, -1.438, -4.866), (-1.47, -1.322, -5.141), (-1.323, -1.215, -5.395), (-1.125, -1.122, -5.617), (-0.8838, -1.045, -5.799), (-0.6088, -0.9877, -5.935), (-0.3104, -0.9525, -6.018), (6.232e-08, -1.875, -6.381), (0.3104, -1.88, -6.351), (0.6088, -1.892, -6.261), (0.8838, -1.912, -6.116), (1.125, -1.939, -5.92), (1.323, -1.972, -5.681), (1.47, -2.009, -5.408), (1.56, -2.05, -5.113), (1.591, -2.092, -4.805), (1.56, -2.134, -4.498), (1.47, -2.175, -4.202), (1.323, -2.212, -3.93), (1.125, -2.245, -3.691), (0.8838, -2.272, -3.495), (0.6088, -2.292, -3.349), (0.3104, -2.304, -3.259), (-4.561e-07, -2.308, -3.229), (-0.3104, -2.304, -3.259), (-0.6088, -2.292, -3.349), (-0.8838, -2.272, -3.495), (-1.125, -2.245, -3.691), (-1.323, -2.212, -3.93), (-1.47, -2.175, -4.202), (-1.56, -2.134, -4.498), (-1.591, -2.092, -4.805), (-1.56, -2.05, -5.113), (-1.47, -2.009, -5.408), (-1.323, -1.972, -5.681), (-1.125, -1.939, -5.92), (-0.8838, -1.912, -6.116), (-0.6088, -1.892, -6.261), (-0.3104, -1.88, -6.351), (3.204e-08, -2.93, -6.481), (0.3104, -2.927, -6.451), (0.6088, -2.918, -6.361), (0.8838, -2.903, -6.214), (1.125, -2.883, -6.018), (1.323, -2.859, -5.778), (1.47, -2.831, -5.504), (1.56, -2.801, -5.207), (1.591, -2.77, -4.898), (1.56, -2.739, -4.59), (1.47, -2.709, -4.293), (1.323, -2.681, -4.019), (1.125, -2.657, -3.779), (0.8838, -2.637, -3.582), (0.6088, -2.623, -3.436), (0.3104, -2.614, -3.346), (-4.863e-07, -2.611, -3.315), (-0.3104, -2.614, -3.346), (-0.6088, -2.623, -3.436), (-0.8838, -2.637, -3.582), (-1.125, -2.657, -3.779), (-1.323, -2.681, -4.019), (-1.47, -2.709, -4.293), (-1.56, -2.739, -4.59), (-1.591, -2.77, -4.898), (-1.56, -2.801, -5.207), (-1.47, -2.831, -5.504), (-1.323, -2.859, -5.778), (-1.125, -2.883, -6.018), (-0.8838, -2.903, -6.214), (-0.6088, -2.918, -6.361), (-0.3104, -2.927, -6.451), (-3.148e-08, -3.816, -6.264), (0.2856, -3.813, -6.236), (0.5602, -3.805, -6.153), (0.8133, -3.791, -6.019), (1.035, -3.773, -5.838), (1.217, -3.751, -5.617), (1.352, -3.725, -5.365), (1.436, -3.698, -5.092), (1.464, -3.669, -4.808), (1.436, -3.641, -4.523), (1.352, -3.613, -4.25), (1.217, -3.588, -3.998), (1.035, -3.565, -3.778), (0.8133, -3.547, -3.597), (0.5602, -3.534, -3.462), (0.2856, -3.525, -3.379), (-5.085e-07, -3.522, -3.351), (-0.2856, -3.525, -3.379), (-0.5602, -3.534, -3.462), (-0.8133, -3.547, -3.597), (-1.035, -3.565, -3.778), (-1.217, -3.588, -3.998), (-1.352, -3.613, -4.25), (-1.436, -3.641, -4.523), (-1.464, -3.669, -4.808), (-1.436, -3.698, -5.092), (-1.352, -3.725, -5.365), (-1.217, -3.751, -5.617), (-1.035, -3.773, -5.838), (-0.8133, -3.791, -6.019), (-0.5602, -3.805, -6.153), (-0.2856, -3.813, -6.236), (-7e-08, -4.528, -5.949), (0.2384, -4.526, -5.926), (0.4677, -4.519, -5.857), (0.679, -4.507, -5.744), (0.8642, -4.492, -5.593), (1.016, -4.473, -5.409), (1.129, -4.452, -5.199), (1.199, -4.429, -4.971), (1.222, -4.405, -4.733), (1.199, -4.381, -4.496), (1.129, -4.358, -4.268), (1.016, -4.337, -4.058), (0.8642, -4.319, -3.874), (0.679, -4.303, -3.722), (0.4677, -4.292, -3.61), (0.2384, -4.285, -3.541), (-4.682e-07, -4.283, -3.517), (-0.2384, -4.285, -3.541), (-0.4677, -4.292, -3.61), (-0.679, -4.303, -3.722), (-0.8642, -4.319, -3.874), (-1.016, -4.337, -4.058), (-1.129, -4.358, -4.268), (-1.199, -4.381, -4.496), (-1.222, -4.405, -4.733), (-1.199, -4.429, -4.971), (-1.129, -4.452, -5.199), (-1.016, -4.473, -5.409), (-0.8642, -4.492, -5.593), (-0.679, -4.507, -5.744), (-0.4677, -4.519, -5.857), (-0.2384, -4.526, -5.926), (-6.736e-08, -4.917, -5.715), (0.2006, -4.915, -5.695), (0.3935, -4.909, -5.637), (0.5712, -4.9, -5.543), (0.727, -4.887, -5.416), (0.8549, -4.871, -5.261), (0.9499, -4.854, -5.084), (1.008, -4.834, -4.892), (1.028, -4.814, -4.692), (1.008, -4.794, -4.493), (0.9499, -4.775, -4.301), (0.8549, -4.757, -4.124), (0.727, -4.741, -3.969), (0.5712, -4.728, -3.842), (0.3935, -4.719, -3.747), (0.2006, -4.713, -3.689), (-4.024e-07, -4.711, -3.669), (-0.2006, -4.713, -3.689), (-0.3935, -4.719, -3.747), (-0.5712, -4.728, -3.842), (-0.727, -4.741, -3.969), (-0.8549, -4.757, -4.124), (-0.9499, -4.775, -4.301), (-1.008, -4.794, -4.493), (-1.028, -4.814, -4.692), (-1.008, -4.834, -4.892), (-0.9499, -4.854, -5.084), (-0.8549, -4.871, -5.261), (-0.727, -4.887, -5.416), (-0.5712, -4.9, -5.543), (-0.3935, -4.909, -5.637), (-0.2006, -4.915, -5.695), (-4.801e-08, -5.342, -5.42), (0.1516, -5.34, -5.405), (0.2974, -5.336, -5.361), (0.4317, -5.328, -5.29), (0.5495, -5.319, -5.194), (0.6461, -5.307, -5.076), (0.7179, -5.293, -4.943), (0.7622, -5.279, -4.798), (0.7771, -5.264, -4.647), (0.7622, -5.248, -4.496), (0.7179, -5.234, -4.351), (0.6461, -5.22, -4.217), (0.5495, -5.208, -4.1), (0.4317, -5.199, -4.004), (0.2974, -5.192, -3.933), (0.1516, -5.187, -3.889), (-3.012e-07, -5.186, -3.874), (-0.1516, -5.187, -3.889), (-0.2974, -5.192, -3.933), (-0.4317, -5.199, -4.004), (-0.5495, -5.208, -4.1), (-0.6461, -5.22, -4.217), (-0.7179, -5.234, -4.351), (-0.7622, -5.248, -4.496), (-0.7771, -5.264, -4.647), (-0.7622, -5.279, -4.798), (-0.7179, -5.293, -4.943), (-0.6461, -5.307, -5.076), (-0.5495, -5.319, -5.194), (-0.4317, -5.328, -5.29), (-0.2974, -5.336, -5.361), (-0.1516, -5.34, -5.405), (-4.333e-08, -5.725, -5.131), (0.1029, -5.724, -5.12), (0.2019, -5.721, -5.091), (0.2931, -5.716, -5.042), (0.373, -5.709, -4.977), (0.4386, -5.701, -4.897), (0.4874, -5.692, -4.807), (0.5174, -5.682, -4.708), (0.5275, -5.672, -4.606), (0.5174, -5.661, -4.503), (0.4874, -5.652, -4.405), (0.4386, -5.642, -4.314), (0.373, -5.634, -4.235), (0.2931, -5.628, -4.169), (0.2019, -5.623, -4.121), (0.1029, -5.62, -4.091), (-2.152e-07, -5.619, -4.081), (-0.1029, -5.62, -4.091), (-0.2019, -5.623, -4.121), (-0.2931, -5.628, -4.169), (-0.373, -5.634, -4.235), (-0.4386, -5.642, -4.314), (-0.4874, -5.652, -4.405), (-0.5174, -5.661, -4.503), (-0.5275, -5.672, -4.606), (-0.5174, -5.682, -4.708), (-0.4874, -5.692, -4.807), (-0.4386, -5.701, -4.897), (-0.373, -5.709, -4.977), (-0.2931, -5.716, -5.042), (-0.2019, -5.721, -5.091), (-0.1029, -5.724, -5.12), (-3.479e-08, -6.06, -4.769), (0.03931, -6.059, -4.765), (0.07711, -6.058, -4.754), (0.1119, -6.056, -4.735), (0.1425, -6.054, -4.71), (0.1675, -6.051, -4.68), (0.1862, -6.047, -4.645), (0.1976, -6.043, -4.608), (0.2015, -6.04, -4.569), (0.1976, -6.036, -4.529), (0.1862, -6.032, -4.492), (0.1675, -6.028, -4.457), (0.1425, -6.025, -4.427), (0.1119, -6.023, -4.402), (0.07711, -6.021, -4.383), (0.03931, -6.02, -4.372), (-1.004e-07, -6.019, -4.368), (-0.03931, -6.02, -4.372), (-0.07711, -6.021, -4.383), (-0.1119, -6.023, -4.402), (-0.1425, -6.025, -4.427), (-0.1675, -6.028, -4.457), (-0.1862, -6.032, -4.492), (-0.1976, -6.036, -4.529), (-0.2015, -6.04, -4.569), (-0.1976, -6.043, -4.608), (-0.1862, -6.047, -4.645), (-0.1675, -6.051, -4.68), (-0.1425, -6.054, -4.71), (-0.1119, -6.056, -4.735), (-0.07711, -6.058, -4.754), (-0.03931, -6.059, -4.765)], [], [(0, 1, 3, 2), (2, 3, 5, 4), (4, 5, 7, 6), (6, 7, 9, 8), (8, 9, 11, 10), (10, 11, 13, 12), (12, 13, 15, 14), (14, 15, 17, 16), (16, 17, 19, 18), (18, 19, 21, 20), (20, 21, 23, 22), (22, 23, 25, 24), (24, 25, 27, 26), (26, 27, 29, 28), (28, 29, 31, 30), (30, 31, 33, 32), (32, 33, 35, 34), (34, 35, 37, 36), (36, 37, 39, 38), (38, 39, 41, 40), (40, 41, 43, 42), (42, 43, 45, 44), (44, 45, 47, 46), (46, 47, 49, 48), (48, 49, 51, 50), (50, 51, 53, 52), (52, 53, 55, 54), (54, 55, 57, 56), (56, 57, 59, 58), (58, 59, 61, 60), (3, 1, 63, 61, 59, 57, 55, 53, 51, 49, 47, 45, 43, 41, 39, 37, 35, 33, 31, 29, 27, 25, 23, 21, 19, 17, 15, 13, 11, 9, 7, 5), (62, 63, 1, 0), (60, 61, 63, 62), (50, 52, 90, 89), (88, 89, 121, 120), (6, 8, 68, 67), (28, 30, 79, 78), (56, 58, 93, 92), (34, 36, 82, 81), (12, 14, 71, 70), (62, 0, 64, 95), (40, 42, 85, 84), (18, 20, 74, 73), (46, 48, 88, 87), (2, 4, 66, 65), (24, 26, 77, 76), (52, 54, 91, 90), (8, 10, 69, 68), (30, 32, 80, 79), (58, 60, 94, 93), (36, 38, 83, 82), (0, 2, 65, 64), (14, 16, 72, 71), (42, 44, 86, 85), (20, 22, 75, 74), (48, 50, 89, 88), (4, 6, 67, 66), (26, 28, 78, 77), (54, 56, 92, 91), (32, 34, 81, 80), (10, 12, 70, 69), (60, 62, 95, 94), (38, 40, 84, 83), (16, 18, 73, 72), (44, 46, 87, 86), (22, 24, 76, 75), (122, 123, 155, 154), (66, 67, 99, 98), (77, 78, 110, 109), (86, 87, 119, 118), (64, 65, 97, 96), (75, 76, 108, 107), (95, 64, 96, 127), (84, 85, 117, 116), (73, 74, 106, 105), (93, 94, 126, 125), (82, 83, 115, 114), (71, 72, 104, 103), (91, 92, 124, 123), (80, 81, 113, 112), (69, 70, 102, 101), (89, 90, 122, 121), (67, 68, 100, 99), (78, 79, 111, 110), (87, 88, 120, 119), (65, 66, 98, 97), (76, 77, 109, 108), (85, 86, 118, 117), (74, 75, 107, 106), (94, 95, 127, 126), (83, 84, 116, 115), (72, 73, 105, 104), (92, 93, 125, 124), (81, 82, 114, 113), (70, 71, 103, 102), (90, 91, 123, 122), (68, 69, 101, 100), (79, 80, 112, 111), (156, 157, 189, 188), (100, 101, 133, 132), (111, 112, 144, 143), (120, 121, 153, 152), (98, 99, 131, 130), (109, 110, 142, 141), (118, 119, 151, 150), (96, 97, 129, 128), (107, 108, 140, 139), (127, 96, 128, 159), (116, 117, 149, 148), (105, 106, 138, 137), (125, 126, 158, 157), (114, 115, 147, 146), (103, 104, 136, 135), (123, 124, 156, 155), (112, 113, 145, 144), (101, 102, 134, 133), (121, 122, 154, 153), (99, 100, 132, 131), (110, 111, 143, 142), (119, 120, 152, 151), (97, 98, 130, 129), (108, 109, 141, 140), (117, 118, 150, 149), (106, 107, 139, 138), (126, 127, 159, 158), (115, 116, 148, 147), (104, 105, 137, 136), (124, 125, 157, 156), (113, 114, 146, 145), (102, 103, 135, 134), (190, 191, 223, 222), (145, 146, 178, 177), (134, 135, 167, 166), (154, 155, 187, 186), (132, 133, 165, 164), (143, 144, 176, 175), (152, 153, 185, 184), (130, 131, 163, 162), (141, 142, 174, 173), (150, 151, 183, 182), (128, 129, 161, 160), (139, 140, 172, 171), (159, 128, 160, 191), (148, 149, 181, 180), (137, 138, 170, 169), (157, 158, 190, 189), (146, 147, 179, 178), (135, 136, 168, 167), (155, 156, 188, 187), (144, 145, 177, 176), (133, 134, 166, 165), (153, 154, 186, 185), (131, 132, 164, 163), (142, 143, 175, 174), (151, 152, 184, 183), (129, 130, 162, 161), (140, 141, 173, 172), (149, 150, 182, 181), (138, 139, 171, 170), (158, 159, 191, 190), (147, 148, 180, 179), (136, 137, 169, 168), (213, 214, 246, 245), (179, 180, 212, 211), (168, 169, 201, 200), (188, 189, 221, 220), (177, 178, 210, 209), (166, 167, 199, 198), (186, 187, 219, 218), (164, 165, 197, 196), (175, 176, 208, 207), (184, 185, 217, 216), (162, 163, 195, 194), (173, 174, 206, 205), (182, 183, 215, 214), (160, 161, 193, 192), (171, 172, 204, 203), (191, 160, 192, 223), (180, 181, 213, 212), (169, 170, 202, 201), (189, 190, 222, 221), (178, 179, 211, 210), (167, 168, 200, 199), (187, 188, 220, 219), (176, 177, 209, 208), (165, 166, 198, 197), (185, 186, 218, 217), (163, 164, 196, 195), (174, 175, 207, 206), (183, 184, 216, 215), (161, 162, 194, 193), (172, 173, 205, 204), (181, 182, 214, 213), (170, 171, 203, 202), (247, 248, 280, 279), (202, 203, 235, 234), (222, 223, 255, 254), (211, 212, 244, 243), (200, 201, 233, 232), (220, 221, 253, 252), (209, 210, 242, 241), (198, 199, 231, 230), (218, 219, 251, 250), (196, 197, 229, 228), (207, 208, 240, 239), (216, 217, 249, 248), (194, 195, 227, 226), (205, 206, 238, 237), (214, 215, 247, 246), (192, 193, 225, 224), (203, 204, 236, 235), (223, 192, 224, 255), (212, 213, 245, 244), (201, 202, 234, 233), (221, 222, 254, 253), (210, 211, 243, 242), (199, 200, 232, 231), (219, 220, 252, 251), (208, 209, 241, 240), (197, 198, 230, 229), (217, 218, 250, 249), (195, 196, 228, 227), (206, 207, 239, 238), (215, 216, 248, 247), (193, 194, 226, 225), (204, 205, 237, 236), (281, 282, 314, 313), (225, 226, 258, 257), (236, 237, 269, 268), (245, 246, 278, 277), (234, 235, 267, 266), (254, 255, 287, 286), (243, 244, 276, 275), (232, 233, 265, 264), (252, 253, 285, 284), (241, 242, 274, 273), (230, 231, 263, 262), (250, 251, 283, 282), (228, 229, 261, 260), (239, 240, 272, 271), (248, 249, 281, 280), (226, 227, 259, 258), (237, 238, 270, 269), (246, 247, 279, 278), (224, 225, 257, 256), (235, 236, 268, 267), (255, 224, 256, 287), (244, 245, 277, 276), (233, 234, 266, 265), (253, 254, 286, 285), (242, 243, 275, 274), (231, 232, 264, 263), (251, 252, 284, 283), (240, 241, 273, 272), (229, 230, 262, 261), (249, 250, 282, 281), (227, 228, 260, 259), (238, 239, 271, 270), (315, 316, 348, 347), (259, 260, 292, 291), (270, 271, 303, 302), (279, 280, 312, 311), (257, 258, 290, 289), (268, 269, 301, 300), (277, 278, 310, 309), (266, 267, 299, 298), (286, 287, 319, 318), (275, 276, 308, 307), (264, 265, 297, 296), (284, 285, 317, 316), (273, 274, 306, 305), (262, 263, 295, 294), (282, 283, 315, 314), (260, 261, 293, 292), (271, 272, 304, 303), (280, 281, 313, 312), (258, 259, 291, 290), (269, 270, 302, 301), (278, 279, 311, 310), (256, 257, 289, 288), (267, 268, 300, 299), (287, 256, 288, 319), (276, 277, 309, 308), (265, 266, 298, 297), (285, 286, 318, 317), (274, 275, 307, 306), (263, 264, 296, 295), (283, 284, 316, 315), (272, 273, 305, 304), (261, 262, 294, 293), (349, 350, 382, 381), (304, 305, 337, 336), (293, 294, 326, 325), (313, 314, 346, 345), (291, 292, 324, 323), (302, 303, 335, 334), (311, 312, 344, 343), (289, 290, 322, 321), (300, 301, 333, 332), (309, 310, 342, 341), (298, 299, 331, 330), (318, 319, 351, 350), (307, 308, 340, 339), (296, 297, 329, 328), (316, 317, 349, 348), (305, 306, 338, 337), (294, 295, 327, 326), (314, 315, 347, 346), (292, 293, 325, 324), (303, 304, 336, 335), (312, 313, 345, 344), (290, 291, 323, 322), (301, 302, 334, 333), (310, 311, 343, 342), (288, 289, 321, 320), (299, 300, 332, 331), (319, 288, 320, 351), (308, 309, 341, 340), (297, 298, 330, 329), (317, 318, 350, 349), (306, 307, 339, 338), (295, 296, 328, 327), (383, 352, 384, 415), (338, 339, 371, 370), (327, 328, 360, 359), (347, 348, 380, 379), (336, 337, 369, 368), (325, 326, 358, 357), (345, 346, 378, 377), (323, 324, 356, 355), (334, 335, 367, 366), (343, 344, 376, 375), (321, 322, 354, 353), (332, 333, 365, 364), (341, 342, 374, 373), (330, 331, 363, 362), (350, 351, 383, 382), (339, 340, 372, 371), (328, 329, 361, 360), (348, 349, 381, 380), (337, 338, 370, 369), (326, 327, 359, 358), (346, 347, 379, 378), (324, 325, 357, 356), (335, 336, 368, 367), (344, 345, 377, 376), (322, 323, 355, 354), (333, 334, 366, 365), (342, 343, 375, 374), (320, 321, 353, 352), (331, 332, 364, 363), (351, 320, 352, 383), (340, 341, 373, 372), (329, 330, 362, 361), (406, 407, 439, 438), (372, 373, 405, 404), (361, 362, 394, 393), (381, 382, 414, 413), (370, 371, 403, 402), (359, 360, 392, 391), (379, 380, 412, 411), (368, 369, 401, 400), (357, 358, 390, 389), (377, 378, 410, 409), (355, 356, 388, 387), (366, 367, 399, 398), (375, 376, 408, 407), (353, 354, 386, 385), (364, 365, 397, 396), (373, 374, 406, 405), (362, 363, 395, 394), (382, 383, 415, 414), (371, 372, 404, 403), (360, 361, 393, 392), (380, 381, 413, 412), (369, 370, 402, 401), (358, 359, 391, 390), (378, 379, 411, 410), (356, 357, 389, 388), (367, 368, 400, 399), (376, 377, 409, 408), (354, 355, 387, 386), (365, 366, 398, 397), (374, 375, 407, 406), (352, 353, 385, 384), (363, 364, 396, 395), (440, 441, 473, 472), (384, 385, 417, 416), (395, 396, 428, 427), (415, 384, 416, 447), (404, 405, 437, 436), (393, 394, 426, 425), (413, 414, 446, 445), (402, 403, 435, 434), (391, 392, 424, 423), (411, 412, 444, 443), (400, 401, 433, 432), (389, 390, 422, 421), (409, 410, 442, 441), (387, 388, 420, 419), (398, 399, 431, 430), (407, 408, 440, 439), (385, 386, 418, 417), (396, 397, 429, 428), (405, 406, 438, 437), (394, 395, 427, 426), (414, 415, 447, 446), (403, 404, 436, 435), (392, 393, 425, 424), (412, 413, 445, 444), (401, 402, 434, 433), (390, 391, 423, 422), (410, 411, 443, 442), (388, 389, 421, 420), (399, 400, 432, 431), (408, 409, 441, 440), (386, 387, 419, 418), (397, 398, 430, 429), (474, 475, 507, 506), (418, 419, 451, 450), (429, 430, 462, 461), (438, 439, 471, 470), (416, 417, 449, 448), (427, 428, 460, 459), (447, 416, 448, 479), (436, 437, 469, 468), (425, 426, 458, 457), (445, 446, 478, 477), (434, 435, 467, 466), (423, 424, 456, 455), (443, 444, 476, 475), (432, 433, 465, 464), (421, 422, 454, 453), (441, 442, 474, 473), (419, 420, 452, 451), (430, 431, 463, 462), (439, 440, 472, 471), (417, 418, 450, 449), (428, 429, 461, 460), (437, 438, 470, 469), (426, 427, 459, 458), (446, 447, 479, 478), (435, 436, 468, 467), (424, 425, 457, 456), (444, 445, 477, 476), (433, 434, 466, 465), (422, 423, 455, 454), (442, 443, 475, 474), (420, 421, 453, 452), (431, 432, 464, 463), (508, 509, 541, 540), (452, 453, 485, 484), (463, 464, 496, 495), (472, 473, 505, 504), (450, 451, 483, 482), (461, 462, 494, 493), (470, 471, 503, 502), (448, 449, 481, 480), (459, 460, 492, 491), (479, 448, 480, 511), (468, 469, 501, 500), (457, 458, 490, 489), (477, 478, 510, 509), (466, 467, 499, 498), (455, 456, 488, 487), (475, 476, 508, 507), (464, 465, 497, 496), (453, 454, 486, 485), (473, 474, 506, 505), (451, 452, 484, 483), (462, 463, 495, 494), (471, 472, 504, 503), (449, 450, 482, 481), (460, 461, 493, 492), (469, 470, 502, 501), (458, 459, 491, 490), (478, 479, 511, 510), (467, 468, 500, 499), (456, 457, 489, 488), (476, 477, 509, 508), (465, 466, 498, 497), (454, 455, 487, 486), (542, 543, 575, 574), (497, 498, 530, 529), (486, 487, 519, 518), (506, 507, 539, 538), (484, 485, 517, 516), (495, 496, 528, 527), (504, 505, 537, 536), (482, 483, 515, 514), (493, 494, 526, 525), (502, 503, 535, 534), (480, 481, 513, 512), (491, 492, 524, 523), (511, 480, 512, 543), (500, 501, 533, 532), (489, 490, 522, 521), (509, 510, 542, 541), (498, 499, 531, 530), (487, 488, 520, 519), (507, 508, 540, 539), (496, 497, 529, 528), (485, 486, 518, 517), (505, 506, 538, 537), (483, 484, 516, 515), (494, 495, 527, 526), (503, 504, 536, 535), (481, 482, 514, 513), (492, 493, 525, 524), (501, 502, 534, 533), (490, 491, 523, 522), (510, 511, 543, 542), (499, 500, 532, 531), (488, 489, 521, 520), (544, 545, 546, 547, 548, 549, 550, 551, 552, 553, 554, 555, 556, 557, 558, 559, 560, 561, 562, 563, 564, 565, 566, 567, 568, 569, 570, 571, 572, 573, 574, 575), (531, 532, 564, 563), (520, 521, 553, 552), (540, 541, 573, 572), (529, 530, 562, 561), (518, 519, 551, 550), (538, 539, 571, 570), (516, 517, 549, 548), (527, 528, 560, 559), (536, 537, 569, 568), (514, 515, 547, 546), (525, 526, 558, 557), (534, 535, 567, 566), (512, 513, 545, 544), (523, 524, 556, 555), (543, 512, 544, 575), (532, 533, 565, 564), (521, 522, 554, 553), (541, 542, 574, 573), (530, 531, 563, 562), (519, 520, 552, 551), (539, 540, 572, 571), (528, 529, 561, 560), (517, 518, 550, 549), (537, 538, 570, 569), (515, 516, 548, 547), (526, 527, 559, 558), (535, 536, 568, 567), (513, 514, 546, 545), (524, 525, 557, 556), (533, 534, 566, 565), (522, 523, 555, 554)])
me_cylinder_001.polygons.foreach_set('use_smooth', [True] * 546)
me_cylinder_001.use_remesh_preserve_volume = False
me_cylinder_001.use_remesh_preserve_attributes = False
me_cylinder_001.use_mirror_vertex_groups = False
me_cylinder_001.update()
me_cylinder_002 = bpy.data.meshes.new('Cylinder.002')
me_cylinder_002.from_pydata([(0.0, 1.0, -1.0), (0.0, 1.0, 1.0), (0.1951, 0.9808, -1.0), (0.1951, 0.9808, 1.0), (0.3827, 0.9239, -1.0), (0.3827, 0.9239, 1.0), (0.5556, 0.8315, -1.0), (0.5556, 0.8315, 1.0), (0.7071, 0.7071, -1.0), (0.7071, 0.7071, 1.0), (0.8315, 0.5556, -1.0), (0.8315, 0.5556, 1.0), (0.9239, 0.3827, -1.0), (0.9239, 0.3827, 1.0), (0.9808, 0.1951, -1.0), (0.9808, 0.1951, 1.0), (1.0, 7.55e-08, -1.0), (1.0, 7.55e-08, 1.0), (0.9808, -0.1951, -1.0), (0.9808, -0.1951, 1.0), (0.9239, -0.3827, -1.0), (0.9239, -0.3827, 1.0), (0.8315, -0.5556, -1.0), (0.8315, -0.5556, 1.0), (0.7071, -0.7071, -1.0), (0.7071, -0.7071, 1.0), (0.5556, -0.8315, -1.0), (0.5556, -0.8315, 1.0), (0.3827, -0.9239, -1.0), (0.3827, -0.9239, 1.0), (0.1951, -0.9808, -1.0), (0.1951, -0.9808, 1.0), (-3.258e-07, -1.0, -1.0), (-3.258e-07, -1.0, 1.0), (-0.1951, -0.9808, -1.0), (-0.1951, -0.9808, 1.0), (-0.3827, -0.9239, -1.0), (-0.3827, -0.9239, 1.0), (-0.5556, -0.8315, -1.0), (-0.5556, -0.8315, 1.0), (-0.7071, -0.7071, -1.0), (-0.7071, -0.7071, 1.0), (-0.8315, -0.5556, -1.0), (-0.8315, -0.5556, 1.0), (-0.9239, -0.3827, -1.0), (-0.9239, -0.3827, 1.0), (-0.9808, -0.1951, -1.0), (-0.9808, -0.1951, 1.0), (-1.0, 9.656e-07, -1.0), (-1.0, 9.656e-07, 1.0), (-0.9808, 0.1951, -1.0), (-0.9808, 0.1951, 1.0), (-0.9239, 0.3827, -1.0), (-0.9239, 0.3827, 1.0), (-0.8315, 0.5556, -1.0), (-0.8315, 0.5556, 1.0), (-0.7071, 0.7071, -1.0), (-0.7071, 0.7071, 1.0), (-0.5556, 0.8315, -1.0), (-0.5556, 0.8315, 1.0), (-0.3827, 0.9239, -1.0), (-0.3827, 0.9239, 1.0), (-0.1951, 0.9808, -1.0), (-0.1951, 0.9808, 1.0), (2.847e-08, 0.9849, -1.709), (0.1951, 0.966, -1.705), (0.3827, 0.91, -1.695), (0.5556, 0.8189, -1.679), (0.7071, 0.6964, -1.658), (0.8315, 0.5472, -1.632), (0.9239, 0.3769, -1.602), (0.9808, 0.1922, -1.569), (1.0, 3.515e-08, -1.536), (0.9808, -0.1921, -1.502), (0.9239, -0.3769, -1.469), (0.8315, -0.5472, -1.44), (0.7071, -0.6964, -1.413), (0.5556, -0.8189, -1.392), (0.3827, -0.91, -1.376), (0.1951, -0.966, -1.366), (-2.974e-07, -0.9849, -1.363), (-0.1951, -0.966, -1.366), (-0.3827, -0.91, -1.376), (-0.5556, -0.8189, -1.392), (-0.7071, -0.6964, -1.413), (-0.8315, -0.5472, -1.44), (-0.9239, -0.3769, -1.469), (-0.9808, -0.1921, -1.502), (-1.0, 9.118e-07, -1.536), (-0.9808, 0.1922, -1.569), (-0.9239, 0.3769, -1.602), (-0.8315, 0.5472, -1.632), (-0.7071, 0.6965, -1.658), (-0.5556, 0.8189, -1.679), (-0.3827, 0.91, -1.695), (-0.1951, 0.966, -1.705), (8.096e-09, 1.024, -2.173), (0.2182, 1.002, -2.169), (0.428, 0.9398, -2.158), (0.6214, 0.838, -2.141), (0.7909, 0.701, -2.116), (0.9299, 0.534, -2.087), (1.033, 0.3436, -2.054), (1.097, 0.1369, -2.017), (1.118, -0.07798, -1.98), (1.097, -0.2929, -1.942), (1.033, -0.4995, -1.906), (0.9299, -0.69, -1.872), (0.7909, -0.8569, -1.843), (0.6214, -0.9939, -1.819), (0.428, -1.096, -1.801), (0.2182, -1.158, -1.79), (-3.563e-07, -1.18, -1.786), (-0.2182, -1.158, -1.79), (-0.428, -1.096, -1.801), (-0.6214, -0.9939, -1.819), (-0.7909, -0.8569, -1.843), (-0.9299, -0.69, -1.872), (-1.033, -0.4995, -1.906), (-1.097, -0.2929, -1.942), (-1.118, -0.07798, -1.98), (-1.097, 0.1369, -2.017), (-1.033, 0.3436, -2.054), (-0.9299, 0.534, -2.087), (-0.7909, 0.701, -2.116), (-0.6214, 0.838, -2.141), (-0.428, 0.9398, -2.158), (-0.2182, 1.002, -2.169), (-2.884e-09, 1.138, -2.777), (0.263, 1.114, -2.769), (0.5158, 1.04, -2.746), (0.7489, 0.9218, -2.708), (0.9531, 0.762, -2.658), (1.121, 0.5673, -2.596), (1.245, 0.3452, -2.525), (1.322, 0.1042, -2.449), (1.348, -0.1464, -2.369), (1.322, -0.397, -2.29), (1.245, -0.638, -2.213), (1.121, -0.8601, -2.143), (0.9531, -1.055, -2.081), (0.7489, -1.215, -2.03), (0.5158, -1.333, -1.992), (0.263, -1.406, -1.969), (-4.421e-07, -1.431, -1.961), (-0.263, -1.406, -1.969), (-0.5158, -1.333, -1.992), (-0.7489, -1.215, -2.03), (-0.9531, -1.055, -2.081), (-1.121, -0.8601, -2.143), (-1.245, -0.638, -2.213), (-1.322, -0.397, -2.29), (-1.348, -0.1464, -2.369), (-1.322, 0.1042, -2.449), (-1.245, 0.3452, -2.525), (-1.121, 0.5673, -2.596), (-0.9531, 0.762, -2.658), (-0.7489, 0.9218, -2.708), (-0.5158, 1.04, -2.746), (-0.263, 1.114, -2.769), (2.752e-08, 1.126, -3.318), (0.2936, 1.1, -3.308), (0.5758, 1.02, -3.275), (0.836, 0.8912, -3.223), (1.064, 0.7177, -3.153), (1.251, 0.5063, -3.068), (1.39, 0.2652, -2.97), (1.476, 0.003475, -2.864), (1.505, -0.2687, -2.754), (1.476, -0.5408, -2.644), (1.39, -0.8025, -2.538), (1.251, -1.044, -2.441), (1.064, -1.255, -2.355), (0.836, -1.429, -2.285), (0.5758, -1.557, -2.233), (0.2936, -1.637, -2.201), (-4.628e-07, -1.664, -2.19), (-0.2936, -1.637, -2.201), (-0.5758, -1.557, -2.233), (-0.836, -1.429, -2.285), (-1.064, -1.255, -2.355), (-1.251, -1.044, -2.441), (-1.39, -0.8025, -2.538), (-1.476, -0.5408, -2.644), (-1.505, -0.2687, -2.754), (-1.476, 0.003476, -2.864), (-1.39, 0.2652, -2.97), (-1.251, 0.5063, -3.068), (-1.064, 0.7177, -3.153), (-0.836, 0.8912, -3.223), (-0.5758, 1.02, -3.275), (-0.2936, 1.1, -3.308), (8.72e-08, 0.9687, -3.836), (0.304, 0.942, -3.822), (0.5963, 0.8629, -3.782), (0.8656, 0.7344, -3.717), (1.102, 0.5614, -3.63), (1.295, 0.3507, -3.524), (1.439, 0.1103, -3.402), (1.528, -0.1506, -3.27), (1.558, -0.4219, -3.133), (1.528, -0.6932, -2.996), (1.439, -0.954, -2.864), (1.295, -1.194, -2.743), (1.102, -1.405, -2.636), (0.8656, -1.578, -2.549), (0.5963, -1.707, -2.484), (0.304, -1.786, -2.444), (-4.205e-07, -1.812, -2.43), (-0.304, -1.786, -2.444), (-0.5963, -1.707, -2.484), (-0.8656, -1.578, -2.549), (-1.102, -1.405, -2.636), (-1.295, -1.194, -2.743), (-1.439, -0.954, -2.864), (-1.528, -0.6932, -2.996), (-1.558, -0.4219, -3.133), (-1.528, -0.1506, -3.27), (-1.439, 0.1103, -3.402), (-1.295, 0.3507, -3.524), (-1.102, 0.5614, -3.63), (-0.8656, 0.7344, -3.717), (-0.5962, 0.8629, -3.782), (-0.304, 0.942, -3.822), (2.09e-08, 0.6882, -4.368), (0.304, 0.6632, -4.351), (0.5963, 0.5893, -4.302), (0.8656, 0.4691, -4.223), (1.102, 0.3074, -4.116), (1.295, 0.1104, -3.986), (1.439, -0.1144, -3.838), (1.528, -0.3583, -3.677), (1.558, -0.612, -3.509), (1.528, -0.8656, -3.342), (1.439, -1.11, -3.181), (1.295, -1.334, -3.032), (1.102, -1.531, -2.902), (0.8656, -1.693, -2.795), (0.5963, -1.813, -2.716), (0.304, -1.887, -2.667), (-4.868e-07, -1.912, -2.651), (-0.304, -1.887, -2.667), (-0.5963, -1.813, -2.716), (-0.8656, -1.693, -2.795), (-1.102, -1.531, -2.902), (-1.295, -1.334, -3.032), (-1.439, -1.11, -3.181), (-1.528, -0.8656, -3.342), (-1.558, -0.612, -3.509), (-1.528, -0.3583, -3.677), (-1.439, -0.1144, -3.838), (-1.295, 0.1104, -3.986), (-1.102, 0.3074, -4.116), (-0.8656, 0.4691, -4.223), (-0.5962, 0.5893, -4.302), (-0.304, 0.6632, -4.351), (-4.281e-08, 0.09037, -5.239), (0.3104, 0.06996, -5.216), (0.6088, 0.009511, -5.148), (0.8838, -0.08865, -5.039), (1.125, -0.2208, -4.892), (1.323, -0.3817, -4.712), (1.47, -0.5654, -4.508), (1.56, -0.7646, -4.285), (1.591, -0.9719, -4.054), (1.56, -1.179, -3.823), (1.47, -1.378, -3.601), (1.323, -1.562, -3.396), (1.125, -1.723, -3.217), (0.8838, -1.855, -3.07), (0.6088, -1.953, -2.96), (0.3104, -2.014, -2.893), (-5.612e-07, -2.034, -2.87), (-0.3104, -2.014, -2.893), (-0.6088, -1.953, -2.96), (-0.8838, -1.855, -3.07), (-1.125, -1.723, -3.217), (-1.323, -1.562, -3.396), (-1.47, -1.378, -3.601), (-1.56, -1.179, -3.823), (-1.591, -0.9719, -4.054), (-1.56, -0.7646, -4.285), (-1.47, -0.5654, -4.508), (-1.323, -0.3817, -4.712), (-1.125, -0.2208, -4.892), (-0.8838, -0.08865, -5.039), (-0.6088, 0.009511, -5.148), (-0.3104, 0.06996, -5.216), (7.663e-08, -0.9407, -6.046), (0.3104, -0.9525, -6.018), (0.6088, -0.9877, -5.935), (0.8838, -1.045, -5.799), (1.125, -1.122, -5.617), (1.323, -1.215, -5.395), (1.47, -1.322, -5.141), (1.56, -1.438, -4.866), (1.591, -1.558, -4.58), (1.56, -1.679, -4.294), (1.47, -1.795, -4.019), (1.323, -1.901, -3.766), (1.125, -1.995, -3.544), (0.8838, -2.072, -3.361), (0.6088, -2.129, -3.226), (0.3104, -2.164, -3.142), (-4.417e-07, -2.176, -3.114), (-0.3104, -2.164, -3.142), (-0.6088, -2.129, -3.226), (-0.8838, -2.072, -3.361), (-1.125, -1.995, -3.544), (-1.323, -1.901, -3.766), (-1.47, -1.795, -4.019), (-1.56, -1.679, -4.294), (-1.591, -1.558, -4.58), (-1.56, -1.438, -4.866), (-1.47, -1.322, -5.141), (-1.323, -1.215, -5.395), (-1.125, -1.122, -5.617), (-0.8838, -1.045, -5.799), (-0.6088, -0.9877, -5.935), (-0.3104, -0.9525, -6.018), (6.232e-08, -1.875, -6.381), (0.3104, -1.88, -6.351), (0.6088, -1.892, -6.261), (0.8838, -1.912, -6.116), (1.125, -1.939, -5.92), (1.323, -1.972, -5.681), (1.47, -2.009, -5.408), (1.56, -2.05, -5.113), (1.591, -2.092, -4.805), (1.56, -2.134, -4.498), (1.47, -2.175, -4.202), (1.323, -2.212, -3.93), (1.125, -2.245, -3.691), (0.8838, -2.272, -3.495), (0.6088, -2.292, -3.349), (0.3104, -2.304, -3.259), (-4.561e-07, -2.308, -3.229), (-0.3104, -2.304, -3.259), (-0.6088, -2.292, -3.349), (-0.8838, -2.272, -3.495), (-1.125, -2.245, -3.691), (-1.323, -2.212, -3.93), (-1.47, -2.175, -4.202), (-1.56, -2.134, -4.498), (-1.591, -2.092, -4.805), (-1.56, -2.05, -5.113), (-1.47, -2.009, -5.408), (-1.323, -1.972, -5.681), (-1.125, -1.939, -5.92), (-0.8838, -1.912, -6.116), (-0.6088, -1.892, -6.261), (-0.3104, -1.88, -6.351), (3.204e-08, -2.93, -6.481), (0.3104, -2.927, -6.451), (0.6088, -2.918, -6.361), (0.8838, -2.903, -6.214), (1.125, -2.883, -6.018), (1.323, -2.859, -5.778), (1.47, -2.831, -5.504), (1.56, -2.801, -5.207), (1.591, -2.77, -4.898), (1.56, -2.739, -4.59), (1.47, -2.709, -4.293), (1.323, -2.681, -4.019), (1.125, -2.657, -3.779), (0.8838, -2.637, -3.582), (0.6088, -2.623, -3.436), (0.3104, -2.614, -3.346), (-4.863e-07, -2.611, -3.315), (-0.3104, -2.614, -3.346), (-0.6088, -2.623, -3.436), (-0.8838, -2.637, -3.582), (-1.125, -2.657, -3.779), (-1.323, -2.681, -4.019), (-1.47, -2.709, -4.293), (-1.56, -2.739, -4.59), (-1.591, -2.77, -4.898), (-1.56, -2.801, -5.207), (-1.47, -2.831, -5.504), (-1.323, -2.859, -5.778), (-1.125, -2.883, -6.018), (-0.8838, -2.903, -6.214), (-0.6088, -2.918, -6.361), (-0.3104, -2.927, -6.451), (-3.148e-08, -3.816, -6.264), (0.2856, -3.813, -6.236), (0.5602, -3.805, -6.153), (0.8133, -3.791, -6.019), (1.035, -3.773, -5.838), (1.217, -3.751, -5.617), (1.352, -3.725, -5.365), (1.436, -3.698, -5.092), (1.464, -3.669, -4.808), (1.436, -3.641, -4.523), (1.352, -3.613, -4.25), (1.217, -3.588, -3.998), (1.035, -3.565, -3.778), (0.8133, -3.547, -3.597), (0.5602, -3.534, -3.462), (0.2856, -3.525, -3.379), (-5.085e-07, -3.522, -3.351), (-0.2856, -3.525, -3.379), (-0.5602, -3.534, -3.462), (-0.8133, -3.547, -3.597), (-1.035, -3.565, -3.778), (-1.217, -3.588, -3.998), (-1.352, -3.613, -4.25), (-1.436, -3.641, -4.523), (-1.464, -3.669, -4.808), (-1.436, -3.698, -5.092), (-1.352, -3.725, -5.365), (-1.217, -3.751, -5.617), (-1.035, -3.773, -5.838), (-0.8133, -3.791, -6.019), (-0.5602, -3.805, -6.153), (-0.2856, -3.813, -6.236), (-7e-08, -4.528, -5.949), (0.2384, -4.526, -5.926), (0.4677, -4.519, -5.857), (0.679, -4.507, -5.744), (0.8642, -4.492, -5.593), (1.016, -4.473, -5.409), (1.129, -4.452, -5.199), (1.199, -4.429, -4.971), (1.222, -4.405, -4.733), (1.199, -4.381, -4.496), (1.129, -4.358, -4.268), (1.016, -4.337, -4.058), (0.8642, -4.319, -3.874), (0.679, -4.303, -3.722), (0.4677, -4.292, -3.61), (0.2384, -4.285, -3.541), (-4.682e-07, -4.283, -3.517), (-0.2384, -4.285, -3.541), (-0.4677, -4.292, -3.61), (-0.679, -4.303, -3.722), (-0.8642, -4.319, -3.874), (-1.016, -4.337, -4.058), (-1.129, -4.358, -4.268), (-1.199, -4.381, -4.496), (-1.222, -4.405, -4.733), (-1.199, -4.429, -4.971), (-1.129, -4.452, -5.199), (-1.016, -4.473, -5.409), (-0.8642, -4.492, -5.593), (-0.679, -4.507, -5.744), (-0.4677, -4.519, -5.857), (-0.2384, -4.526, -5.926), (-6.736e-08, -4.917, -5.715), (0.2006, -4.915, -5.695), (0.3935, -4.909, -5.637), (0.5712, -4.9, -5.543), (0.727, -4.887, -5.416), (0.8549, -4.871, -5.261), (0.9499, -4.854, -5.084), (1.008, -4.834, -4.892), (1.028, -4.814, -4.692), (1.008, -4.794, -4.493), (0.9499, -4.775, -4.301), (0.8549, -4.757, -4.124), (0.727, -4.741, -3.969), (0.5712, -4.728, -3.842), (0.3935, -4.719, -3.747), (0.2006, -4.713, -3.689), (-4.024e-07, -4.711, -3.669), (-0.2006, -4.713, -3.689), (-0.3935, -4.719, -3.747), (-0.5712, -4.728, -3.842), (-0.727, -4.741, -3.969), (-0.8549, -4.757, -4.124), (-0.9499, -4.775, -4.301), (-1.008, -4.794, -4.493), (-1.028, -4.814, -4.692), (-1.008, -4.834, -4.892), (-0.9499, -4.854, -5.084), (-0.8549, -4.871, -5.261), (-0.727, -4.887, -5.416), (-0.5712, -4.9, -5.543), (-0.3935, -4.909, -5.637), (-0.2006, -4.915, -5.695), (-4.801e-08, -5.342, -5.42), (0.1516, -5.34, -5.405), (0.2974, -5.336, -5.361), (0.4317, -5.328, -5.29), (0.5495, -5.319, -5.194), (0.6461, -5.307, -5.076), (0.7179, -5.293, -4.943), (0.7622, -5.279, -4.798), (0.7771, -5.264, -4.647), (0.7622, -5.248, -4.496), (0.7179, -5.234, -4.351), (0.6461, -5.22, -4.217), (0.5495, -5.208, -4.1), (0.4317, -5.199, -4.004), (0.2974, -5.192, -3.933), (0.1516, -5.187, -3.889), (-3.012e-07, -5.186, -3.874), (-0.1516, -5.187, -3.889), (-0.2974, -5.192, -3.933), (-0.4317, -5.199, -4.004), (-0.5495, -5.208, -4.1), (-0.6461, -5.22, -4.217), (-0.7179, -5.234, -4.351), (-0.7622, -5.248, -4.496), (-0.7771, -5.264, -4.647), (-0.7622, -5.279, -4.798), (-0.7179, -5.293, -4.943), (-0.6461, -5.307, -5.076), (-0.5495, -5.319, -5.194), (-0.4317, -5.328, -5.29), (-0.2974, -5.336, -5.361), (-0.1516, -5.34, -5.405), (-4.333e-08, -5.725, -5.131), (0.1029, -5.724, -5.12), (0.2019, -5.721, -5.091), (0.2931, -5.716, -5.042), (0.373, -5.709, -4.977), (0.4386, -5.701, -4.897), (0.4874, -5.692, -4.807), (0.5174, -5.682, -4.708), (0.5275, -5.672, -4.606), (0.5174, -5.661, -4.503), (0.4874, -5.652, -4.405), (0.4386, -5.642, -4.314), (0.373, -5.634, -4.235), (0.2931, -5.628, -4.169), (0.2019, -5.623, -4.121), (0.1029, -5.62, -4.091), (-2.152e-07, -5.619, -4.081), (-0.1029, -5.62, -4.091), (-0.2019, -5.623, -4.121), (-0.2931, -5.628, -4.169), (-0.373, -5.634, -4.235), (-0.4386, -5.642, -4.314), (-0.4874, -5.652, -4.405), (-0.5174, -5.661, -4.503), (-0.5275, -5.672, -4.606), (-0.5174, -5.682, -4.708), (-0.4874, -5.692, -4.807), (-0.4386, -5.701, -4.897), (-0.373, -5.709, -4.977), (-0.2931, -5.716, -5.042), (-0.2019, -5.721, -5.091), (-0.1029, -5.724, -5.12), (-3.479e-08, -6.06, -4.769), (0.03931, -6.059, -4.765), (0.07711, -6.058, -4.754), (0.1119, -6.056, -4.735), (0.1425, -6.054, -4.71), (0.1675, -6.051, -4.68), (0.1862, -6.047, -4.645), (0.1976, -6.043, -4.608), (0.2015, -6.04, -4.569), (0.1976, -6.036, -4.529), (0.1862, -6.032, -4.492), (0.1675, -6.028, -4.457), (0.1425, -6.025, -4.427), (0.1119, -6.023, -4.402), (0.07711, -6.021, -4.383), (0.03931, -6.02, -4.372), (-1.004e-07, -6.019, -4.368), (-0.03931, -6.02, -4.372), (-0.07711, -6.021, -4.383), (-0.1119, -6.023, -4.402), (-0.1425, -6.025, -4.427), (-0.1675, -6.028, -4.457), (-0.1862, -6.032, -4.492), (-0.1976, -6.036, -4.529), (-0.2015, -6.04, -4.569), (-0.1976, -6.043, -4.608), (-0.1862, -6.047, -4.645), (-0.1675, -6.051, -4.68), (-0.1425, -6.054, -4.71), (-0.1119, -6.056, -4.735), (-0.07711, -6.058, -4.754), (-0.03931, -6.059, -4.765)], [], [(0, 1, 3, 2), (2, 3, 5, 4), (4, 5, 7, 6), (6, 7, 9, 8), (8, 9, 11, 10), (10, 11, 13, 12), (12, 13, 15, 14), (14, 15, 17, 16), (16, 17, 19, 18), (18, 19, 21, 20), (20, 21, 23, 22), (22, 23, 25, 24), (24, 25, 27, 26), (26, 27, 29, 28), (28, 29, 31, 30), (30, 31, 33, 32), (32, 33, 35, 34), (34, 35, 37, 36), (36, 37, 39, 38), (38, 39, 41, 40), (40, 41, 43, 42), (42, 43, 45, 44), (44, 45, 47, 46), (46, 47, 49, 48), (48, 49, 51, 50), (50, 51, 53, 52), (52, 53, 55, 54), (54, 55, 57, 56), (56, 57, 59, 58), (58, 59, 61, 60), (3, 1, 63, 61, 59, 57, 55, 53, 51, 49, 47, 45, 43, 41, 39, 37, 35, 33, 31, 29, 27, 25, 23, 21, 19, 17, 15, 13, 11, 9, 7, 5), (62, 63, 1, 0), (60, 61, 63, 62), (50, 52, 90, 89), (88, 89, 121, 120), (6, 8, 68, 67), (28, 30, 79, 78), (56, 58, 93, 92), (34, 36, 82, 81), (12, 14, 71, 70), (62, 0, 64, 95), (40, 42, 85, 84), (18, 20, 74, 73), (46, 48, 88, 87), (2, 4, 66, 65), (24, 26, 77, 76), (52, 54, 91, 90), (8, 10, 69, 68), (30, 32, 80, 79), (58, 60, 94, 93), (36, 38, 83, 82), (0, 2, 65, 64), (14, 16, 72, 71), (42, 44, 86, 85), (20, 22, 75, 74), (48, 50, 89, 88), (4, 6, 67, 66), (26, 28, 78, 77), (54, 56, 92, 91), (32, 34, 81, 80), (10, 12, 70, 69), (60, 62, 95, 94), (38, 40, 84, 83), (16, 18, 73, 72), (44, 46, 87, 86), (22, 24, 76, 75), (122, 123, 155, 154), (66, 67, 99, 98), (77, 78, 110, 109), (86, 87, 119, 118), (64, 65, 97, 96), (75, 76, 108, 107), (95, 64, 96, 127), (84, 85, 117, 116), (73, 74, 106, 105), (93, 94, 126, 125), (82, 83, 115, 114), (71, 72, 104, 103), (91, 92, 124, 123), (80, 81, 113, 112), (69, 70, 102, 101), (89, 90, 122, 121), (67, 68, 100, 99), (78, 79, 111, 110), (87, 88, 120, 119), (65, 66, 98, 97), (76, 77, 109, 108), (85, 86, 118, 117), (74, 75, 107, 106), (94, 95, 127, 126), (83, 84, 116, 115), (72, 73, 105, 104), (92, 93, 125, 124), (81, 82, 114, 113), (70, 71, 103, 102), (90, 91, 123, 122), (68, 69, 101, 100), (79, 80, 112, 111), (156, 157, 189, 188), (100, 101, 133, 132), (111, 112, 144, 143), (120, 121, 153, 152), (98, 99, 131, 130), (109, 110, 142, 141), (118, 119, 151, 150), (96, 97, 129, 128), (107, 108, 140, 139), (127, 96, 128, 159), (116, 117, 149, 148), (105, 106, 138, 137), (125, 126, 158, 157), (114, 115, 147, 146), (103, 104, 136, 135), (123, 124, 156, 155), (112, 113, 145, 144), (101, 102, 134, 133), (121, 122, 154, 153), (99, 100, 132, 131), (110, 111, 143, 142), (119, 120, 152, 151), (97, 98, 130, 129), (108, 109, 141, 140), (117, 118, 150, 149), (106, 107, 139, 138), (126, 127, 159, 158), (115, 116, 148, 147), (104, 105, 137, 136), (124, 125, 157, 156), (113, 114, 146, 145), (102, 103, 135, 134), (190, 191, 223, 222), (145, 146, 178, 177), (134, 135, 167, 166), (154, 155, 187, 186), (132, 133, 165, 164), (143, 144, 176, 175), (152, 153, 185, 184), (130, 131, 163, 162), (141, 142, 174, 173), (150, 151, 183, 182), (128, 129, 161, 160), (139, 140, 172, 171), (159, 128, 160, 191), (148, 149, 181, 180), (137, 138, 170, 169), (157, 158, 190, 189), (146, 147, 179, 178), (135, 136, 168, 167), (155, 156, 188, 187), (144, 145, 177, 176), (133, 134, 166, 165), (153, 154, 186, 185), (131, 132, 164, 163), (142, 143, 175, 174), (151, 152, 184, 183), (129, 130, 162, 161), (140, 141, 173, 172), (149, 150, 182, 181), (138, 139, 171, 170), (158, 159, 191, 190), (147, 148, 180, 179), (136, 137, 169, 168), (213, 214, 246, 245), (179, 180, 212, 211), (168, 169, 201, 200), (188, 189, 221, 220), (177, 178, 210, 209), (166, 167, 199, 198), (186, 187, 219, 218), (164, 165, 197, 196), (175, 176, 208, 207), (184, 185, 217, 216), (162, 163, 195, 194), (173, 174, 206, 205), (182, 183, 215, 214), (160, 161, 193, 192), (171, 172, 204, 203), (191, 160, 192, 223), (180, 181, 213, 212), (169, 170, 202, 201), (189, 190, 222, 221), (178, 179, 211, 210), (167, 168, 200, 199), (187, 188, 220, 219), (176, 177, 209, 208), (165, 166, 198, 197), (185, 186, 218, 217), (163, 164, 196, 195), (174, 175, 207, 206), (183, 184, 216, 215), (161, 162, 194, 193), (172, 173, 205, 204), (181, 182, 214, 213), (170, 171, 203, 202), (247, 248, 280, 279), (202, 203, 235, 234), (222, 223, 255, 254), (211, 212, 244, 243), (200, 201, 233, 232), (220, 221, 253, 252), (209, 210, 242, 241), (198, 199, 231, 230), (218, 219, 251, 250), (196, 197, 229, 228), (207, 208, 240, 239), (216, 217, 249, 248), (194, 195, 227, 226), (205, 206, 238, 237), (214, 215, 247, 246), (192, 193, 225, 224), (203, 204, 236, 235), (223, 192, 224, 255), (212, 213, 245, 244), (201, 202, 234, 233), (221, 222, 254, 253), (210, 211, 243, 242), (199, 200, 232, 231), (219, 220, 252, 251), (208, 209, 241, 240), (197, 198, 230, 229), (217, 218, 250, 249), (195, 196, 228, 227), (206, 207, 239, 238), (215, 216, 248, 247), (193, 194, 226, 225), (204, 205, 237, 236), (281, 282, 314, 313), (225, 226, 258, 257), (236, 237, 269, 268), (245, 246, 278, 277), (234, 235, 267, 266), (254, 255, 287, 286), (243, 244, 276, 275), (232, 233, 265, 264), (252, 253, 285, 284), (241, 242, 274, 273), (230, 231, 263, 262), (250, 251, 283, 282), (228, 229, 261, 260), (239, 240, 272, 271), (248, 249, 281, 280), (226, 227, 259, 258), (237, 238, 270, 269), (246, 247, 279, 278), (224, 225, 257, 256), (235, 236, 268, 267), (255, 224, 256, 287), (244, 245, 277, 276), (233, 234, 266, 265), (253, 254, 286, 285), (242, 243, 275, 274), (231, 232, 264, 263), (251, 252, 284, 283), (240, 241, 273, 272), (229, 230, 262, 261), (249, 250, 282, 281), (227, 228, 260, 259), (238, 239, 271, 270), (315, 316, 348, 347), (259, 260, 292, 291), (270, 271, 303, 302), (279, 280, 312, 311), (257, 258, 290, 289), (268, 269, 301, 300), (277, 278, 310, 309), (266, 267, 299, 298), (286, 287, 319, 318), (275, 276, 308, 307), (264, 265, 297, 296), (284, 285, 317, 316), (273, 274, 306, 305), (262, 263, 295, 294), (282, 283, 315, 314), (260, 261, 293, 292), (271, 272, 304, 303), (280, 281, 313, 312), (258, 259, 291, 290), (269, 270, 302, 301), (278, 279, 311, 310), (256, 257, 289, 288), (267, 268, 300, 299), (287, 256, 288, 319), (276, 277, 309, 308), (265, 266, 298, 297), (285, 286, 318, 317), (274, 275, 307, 306), (263, 264, 296, 295), (283, 284, 316, 315), (272, 273, 305, 304), (261, 262, 294, 293), (349, 350, 382, 381), (304, 305, 337, 336), (293, 294, 326, 325), (313, 314, 346, 345), (291, 292, 324, 323), (302, 303, 335, 334), (311, 312, 344, 343), (289, 290, 322, 321), (300, 301, 333, 332), (309, 310, 342, 341), (298, 299, 331, 330), (318, 319, 351, 350), (307, 308, 340, 339), (296, 297, 329, 328), (316, 317, 349, 348), (305, 306, 338, 337), (294, 295, 327, 326), (314, 315, 347, 346), (292, 293, 325, 324), (303, 304, 336, 335), (312, 313, 345, 344), (290, 291, 323, 322), (301, 302, 334, 333), (310, 311, 343, 342), (288, 289, 321, 320), (299, 300, 332, 331), (319, 288, 320, 351), (308, 309, 341, 340), (297, 298, 330, 329), (317, 318, 350, 349), (306, 307, 339, 338), (295, 296, 328, 327), (383, 352, 384, 415), (338, 339, 371, 370), (327, 328, 360, 359), (347, 348, 380, 379), (336, 337, 369, 368), (325, 326, 358, 357), (345, 346, 378, 377), (323, 324, 356, 355), (334, 335, 367, 366), (343, 344, 376, 375), (321, 322, 354, 353), (332, 333, 365, 364), (341, 342, 374, 373), (330, 331, 363, 362), (350, 351, 383, 382), (339, 340, 372, 371), (328, 329, 361, 360), (348, 349, 381, 380), (337, 338, 370, 369), (326, 327, 359, 358), (346, 347, 379, 378), (324, 325, 357, 356), (335, 336, 368, 367), (344, 345, 377, 376), (322, 323, 355, 354), (333, 334, 366, 365), (342, 343, 375, 374), (320, 321, 353, 352), (331, 332, 364, 363), (351, 320, 352, 383), (340, 341, 373, 372), (329, 330, 362, 361), (406, 407, 439, 438), (372, 373, 405, 404), (361, 362, 394, 393), (381, 382, 414, 413), (370, 371, 403, 402), (359, 360, 392, 391), (379, 380, 412, 411), (368, 369, 401, 400), (357, 358, 390, 389), (377, 378, 410, 409), (355, 356, 388, 387), (366, 367, 399, 398), (375, 376, 408, 407), (353, 354, 386, 385), (364, 365, 397, 396), (373, 374, 406, 405), (362, 363, 395, 394), (382, 383, 415, 414), (371, 372, 404, 403), (360, 361, 393, 392), (380, 381, 413, 412), (369, 370, 402, 401), (358, 359, 391, 390), (378, 379, 411, 410), (356, 357, 389, 388), (367, 368, 400, 399), (376, 377, 409, 408), (354, 355, 387, 386), (365, 366, 398, 397), (374, 375, 407, 406), (352, 353, 385, 384), (363, 364, 396, 395), (440, 441, 473, 472), (384, 385, 417, 416), (395, 396, 428, 427), (415, 384, 416, 447), (404, 405, 437, 436), (393, 394, 426, 425), (413, 414, 446, 445), (402, 403, 435, 434), (391, 392, 424, 423), (411, 412, 444, 443), (400, 401, 433, 432), (389, 390, 422, 421), (409, 410, 442, 441), (387, 388, 420, 419), (398, 399, 431, 430), (407, 408, 440, 439), (385, 386, 418, 417), (396, 397, 429, 428), (405, 406, 438, 437), (394, 395, 427, 426), (414, 415, 447, 446), (403, 404, 436, 435), (392, 393, 425, 424), (412, 413, 445, 444), (401, 402, 434, 433), (390, 391, 423, 422), (410, 411, 443, 442), (388, 389, 421, 420), (399, 400, 432, 431), (408, 409, 441, 440), (386, 387, 419, 418), (397, 398, 430, 429), (474, 475, 507, 506), (418, 419, 451, 450), (429, 430, 462, 461), (438, 439, 471, 470), (416, 417, 449, 448), (427, 428, 460, 459), (447, 416, 448, 479), (436, 437, 469, 468), (425, 426, 458, 457), (445, 446, 478, 477), (434, 435, 467, 466), (423, 424, 456, 455), (443, 444, 476, 475), (432, 433, 465, 464), (421, 422, 454, 453), (441, 442, 474, 473), (419, 420, 452, 451), (430, 431, 463, 462), (439, 440, 472, 471), (417, 418, 450, 449), (428, 429, 461, 460), (437, 438, 470, 469), (426, 427, 459, 458), (446, 447, 479, 478), (435, 436, 468, 467), (424, 425, 457, 456), (444, 445, 477, 476), (433, 434, 466, 465), (422, 423, 455, 454), (442, 443, 475, 474), (420, 421, 453, 452), (431, 432, 464, 463), (508, 509, 541, 540), (452, 453, 485, 484), (463, 464, 496, 495), (472, 473, 505, 504), (450, 451, 483, 482), (461, 462, 494, 493), (470, 471, 503, 502), (448, 449, 481, 480), (459, 460, 492, 491), (479, 448, 480, 511), (468, 469, 501, 500), (457, 458, 490, 489), (477, 478, 510, 509), (466, 467, 499, 498), (455, 456, 488, 487), (475, 476, 508, 507), (464, 465, 497, 496), (453, 454, 486, 485), (473, 474, 506, 505), (451, 452, 484, 483), (462, 463, 495, 494), (471, 472, 504, 503), (449, 450, 482, 481), (460, 461, 493, 492), (469, 470, 502, 501), (458, 459, 491, 490), (478, 479, 511, 510), (467, 468, 500, 499), (456, 457, 489, 488), (476, 477, 509, 508), (465, 466, 498, 497), (454, 455, 487, 486), (542, 543, 575, 574), (497, 498, 530, 529), (486, 487, 519, 518), (506, 507, 539, 538), (484, 485, 517, 516), (495, 496, 528, 527), (504, 505, 537, 536), (482, 483, 515, 514), (493, 494, 526, 525), (502, 503, 535, 534), (480, 481, 513, 512), (491, 492, 524, 523), (511, 480, 512, 543), (500, 501, 533, 532), (489, 490, 522, 521), (509, 510, 542, 541), (498, 499, 531, 530), (487, 488, 520, 519), (507, 508, 540, 539), (496, 497, 529, 528), (485, 486, 518, 517), (505, 506, 538, 537), (483, 484, 516, 515), (494, 495, 527, 526), (503, 504, 536, 535), (481, 482, 514, 513), (492, 493, 525, 524), (501, 502, 534, 533), (490, 491, 523, 522), (510, 511, 543, 542), (499, 500, 532, 531), (488, 489, 521, 520), (544, 545, 546, 547, 548, 549, 550, 551, 552, 553, 554, 555, 556, 557, 558, 559, 560, 561, 562, 563, 564, 565, 566, 567, 568, 569, 570, 571, 572, 573, 574, 575), (531, 532, 564, 563), (520, 521, 553, 552), (540, 541, 573, 572), (529, 530, 562, 561), (518, 519, 551, 550), (538, 539, 571, 570), (516, 517, 549, 548), (527, 528, 560, 559), (536, 537, 569, 568), (514, 515, 547, 546), (525, 526, 558, 557), (534, 535, 567, 566), (512, 513, 545, 544), (523, 524, 556, 555), (543, 512, 544, 575), (532, 533, 565, 564), (521, 522, 554, 553), (541, 542, 574, 573), (530, 531, 563, 562), (519, 520, 552, 551), (539, 540, 572, 571), (528, 529, 561, 560), (517, 518, 550, 549), (537, 538, 570, 569), (515, 516, 548, 547), (526, 527, 559, 558), (535, 536, 568, 567), (513, 514, 546, 545), (524, 525, 557, 556), (533, 534, 566, 565), (522, 523, 555, 554)])
me_cylinder_002.polygons.foreach_set('use_smooth', [True] * 546)
me_cylinder_002.use_remesh_preserve_volume = False
me_cylinder_002.use_remesh_preserve_attributes = False
me_cylinder_002.use_mirror_vertex_groups = False
me_cylinder_002.update()

# ---- objects
ob_cactus = bpy.data.objects.new('cactus', me_cylinder)
ob_cylinder = bpy.data.objects.new('Cylinder', me_cylinder_001)
ob_cylinder_001 = bpy.data.objects.new('Cylinder.001', me_cylinder_002)
ob_lamp = bpy.data.objects.new('Lamp', light_lamp)
ob_camera = bpy.data.objects.new('Camera', cam_camera)

# ---- transforms, parenting, visibility, modifiers, constraints
ob_cactus.location = (-1.207, 0.299, 2.597)
ob_cactus.scale = (1.412, 1.412, 0.3711)
ob_cactus.lineart.crease_threshold = 0.0
_m = ob_cactus.modifiers.new('Subsurf', 'SUBSURF')
_m.uv_smooth = 'PRESERVE_CORNERS'
_m.levels = 3
_m.render_levels = 3
_m.show_only_control_edges = False
_m = ob_cactus.modifiers.new('ParticleSystem 1', 'PARTICLE_SYSTEM')
ob_cylinder.parent = ob_cactus
ob_cylinder.matrix_parent_inverse = Matrix(((0.708, 0.0, -4.657e-10, -0.03557), (0.0, 0.708, 0.0, -0.2117), (0.0, 0.0, 2.695, 15.81), (0.0, 0.0, 0.0, 1.0)))
ob_cylinder.location = (0.07988, -1.269, -0.4477)
ob_cylinder.rotation_euler = (-7.752, -0.0, 0.0)
ob_cylinder.lineart.crease_threshold = 0.0
_m = ob_cylinder.modifiers.new('Subsurf', 'SUBSURF')
_m.uv_smooth = 'PRESERVE_CORNERS'
_m.quality = 2
_m.levels = 2
_m.show_only_control_edges = False
_m = ob_cylinder.modifiers.new('ParticleSystem 1', 'PARTICLE_SYSTEM')
ob_cylinder_001.parent = ob_cactus
ob_cylinder_001.matrix_parent_inverse = Matrix(((0.708, 0.0, 0.0, 0.8544), (0.0, 0.708, 0.0, -0.2117), (0.0, 0.0, 2.695, -0.3095), (0.0, 0.0, 0.0, 1.0)))
ob_cylinder_001.location = (-1.233, 1.226, 10.72)
ob_cylinder_001.rotation_euler = (-8.002, -0.1405, 3.119)
ob_cylinder_001.lineart.crease_threshold = 0.0
_m = ob_cylinder_001.modifiers.new('Subsurf', 'SUBSURF')
_m.uv_smooth = 'PRESERVE_CORNERS'
_m.quality = 2
_m.levels = 2
_m.show_only_control_edges = False
_m = ob_cylinder_001.modifiers.new('ParticleSystem 1', 'PARTICLE_SYSTEM')
ob_lamp.location = (4.076, 1.005, 5.904)
ob_lamp.rotation_euler = (0.6503, 0.05522, 1.866)
ob_lamp.lock_rotations_4d = False
ob_lamp.empty_display_type = 'ARROWS'
ob_lamp.color = (0.0, 0.0, 0.0, 0.0)
ob_lamp.lineart.crease_threshold = 0.0
ob_camera.location = (7.481, -6.508, 5.344)
ob_camera.rotation_euler = (1.109, 0.01082, 0.8149)
ob_camera.lock_rotations_4d = False
ob_camera.empty_display_type = 'ARROWS'
ob_camera.color = (0.0, 0.0, 0.0, 0.0)
ob_camera.display_type = 'WIRE'
ob_camera.lineart.crease_threshold = 0.0

# ---- collection membership
col_collection_1.objects.link(ob_cactus)
col_collection_1.objects.link(ob_cylinder)
col_collection_1.objects.link(ob_cylinder_001)
col_collection_1.objects.link(ob_lamp)
col_collection_1.objects.link(ob_camera)

# ---- scene / render settings (as saved in the file)
scene.camera = ob_camera
scene.frame_start = 1; scene.frame_end = 250; scene.frame_set(4)
scene.render.engine = 'BLENDER_EEVEE_NEXT'
scene.render.resolution_percentage = 50
scene.render.dither_intensity = 0.0
scene.cycles.use_denoising = False
scene.cycles.samples = 10
scene.cycles.sampling_pattern = 'TABULATED_SOBOL'
scene.cycles.light_sampling_threshold = 0.0
scene.cycles.use_adaptive_sampling = False
scene.cycles.use_light_tree = False
scene.cycles.blur_glossy = 0.0
scene.cycles.volume_bounces = 1
scene.cycles.pixel_filter_type = 'GAUSSIAN'
scene.cycles.sample_clamp_indirect = 0.0
scene.view_settings.view_transform = 'Standard'
bpy.context.view_layer.update()
